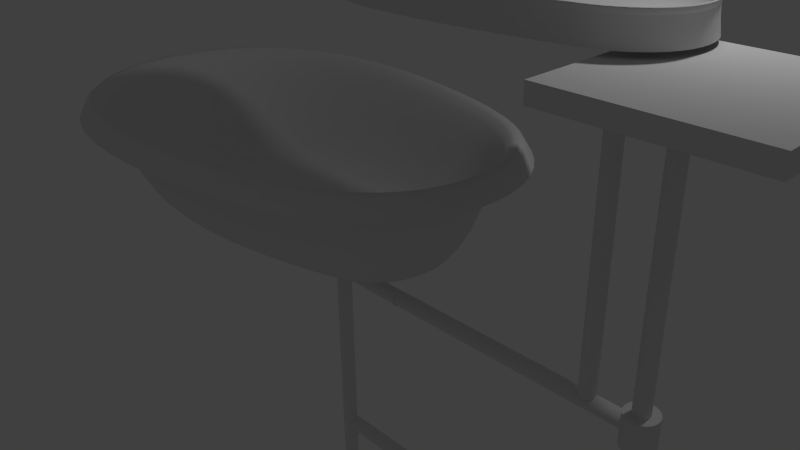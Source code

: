 # Source: flippedNormalsTub.blend  (saved by Blender 2.74.0; exported with 4.5.12 LTS)
import bpy
from mathutils import Matrix  # noqa: F401  (used for matrix-valued properties, if any)

bpy.ops.wm.read_factory_settings(use_empty=True)
scene = bpy.context.scene
scene.name = 'Scene'

# ---- collections
col_collection_1 = bpy.data.collections.new('Collection 1'); scene.collection.children.link(col_collection_1)

# ---- world
world_world = bpy.data.worlds.new('World'); scene.world = world_world
world_world.color = (0.05088, 0.05088, 0.05088)
world_world.use_sun_shadow = False
world_world.sun_shadow_jitter_overblur = 0.0
world_world.cycles.sampling_method = 'MANUAL'
world_world.cycles.sample_map_resolution = 256

# ---- cameras
cam_camera = bpy.data.cameras.new('Camera')
cam_camera.clip_end = 100.0
cam_camera.lens = 35.0
cam_camera.sensor_width = 32.0
cam_camera.sensor_height = 18.0
cam_camera.ortho_scale = 7.314
cam_camera.dof.focus_distance = 0.0
cam_camera.dof.aperture_fstop = 128.0

# ---- lights
light_lamp = bpy.data.lights.new('Lamp', 'POINT')
light_lamp.transmission_factor = 0.0
light_lamp.cutoff_distance = 30.0
light_lamp.energy = 100.0
light_lamp.shadow_buffer_clip_start = 1.001
light_lamp.shadow_soft_size = 0.1
light_lamp.shadow_maximum_resolution = 0.006
light_lamp.use_absolute_resolution = True
light_lamp.cycles.use_multiple_importance_sampling = False

# ---- meshes
me_mesh_001 = bpy.data.meshes.new('Mesh.001')
me_mesh_001.from_pydata([(-0.007964, -0.9565, 8.382e-09), (-0.01295, -0.9292, 0.1959), (-0.0146, -0.9202, 0.3238), (-0.01422, -0.9223, 0.3934), (-0.01309, -0.9285, 0.4144), (-0.01252, -0.9316, 0.3966), (-0.01381, -0.9245, 0.3497), (-0.01827, -0.9002, 0.2833), (-0.02717, -0.8515, 0.2072), (-0.04184, -0.7713, 0.1311), (-0.06356, -0.6526, 0.06475), (-0.09364, -0.4882, 0.01781), (-0.4331, -1.024, 2.794e-09), (-0.4373, -0.9971, 0.1959), (-0.4387, -0.988, 0.3238), (-0.4384, -0.9902, 0.3934), (-0.4374, -0.9963, 0.4144), (-0.4369, -0.9995, 0.3966), (-0.438, -0.9924, 0.3497), (-0.4418, -0.9679, 0.2833), (-0.4493, -0.919, 0.2072), (-0.4618, -0.8385, 0.1311), (-0.4801, -0.7192, 0.06475), (-0.5056, -0.554, 0.01781), (-0.8864, -1.092, 1.863e-09), (-0.8902, -1.064, 0.1959), (-0.8914, -1.055, 0.3238), (-0.8911, -1.057, 0.3934), (-0.8903, -1.063, 0.4144), (-0.8898, -1.067, 0.3966), (-0.8908, -1.059, 0.3497), (-0.8941, -1.035, 0.2833), (-0.9008, -0.9859, 0.2072), (-0.9118, -0.9052, 0.1311), (-0.9281, -0.7856, 0.06475), (-0.9507, -0.62, 0.01781), (-1.355, -1.15, 3.725e-09), (-1.358, -1.122, 0.1959), (-1.359, -1.113, 0.3238), (-1.358, -1.115, 0.3934), (-1.358, -1.122, 0.4144), (-1.357, -1.125, 0.3966), (-1.358, -1.118, 0.3497), (-1.361, -1.093, 0.2833), (-1.366, -1.044, 0.2072), (-1.374, -0.9628, 0.1311), (-1.387, -0.8427, 0.06475), (-1.405, -0.6766, 0.01781), (-1.825, -1.191, 1.863e-09), (-1.827, -1.164, 0.1959), (-1.828, -1.154, 0.3238), (-1.827, -1.157, 0.3934), (-1.827, -1.163, 0.4144), (-1.827, -1.166, 0.3966), (-1.827, -1.159, 0.3497), (-1.829, -1.134, 0.2833), (-1.832, -1.085, 0.2072), (-1.837, -1.003, 0.1311), (-1.844, -0.8829, 0.06475), (-1.855, -0.7161, 0.01781), (-2.286, -1.208, 2.794e-09), (-2.286, -1.18, 0.1959), (-2.286, -1.171, 0.3238), (-2.286, -1.173, 0.3934), (-2.286, -1.179, 0.4144), (-2.286, -1.182, 0.3966), (-2.286, -1.175, 0.3497), (-2.286, -1.151, 0.2833), (-2.286, -1.101, 0.2072), (-2.286, -1.02, 0.1311), (-2.286, -0.8989, 0.06475), (-2.286, -0.7318, 0.01781), (-2.724, -1.192, 2.794e-09), (-2.721, -1.164, 0.1959), (-2.72, -1.155, 0.3238), (-2.721, -1.157, 0.3934), (-2.721, -1.163, 0.4144), (-2.721, -1.166, 0.3966), (-2.721, -1.159, 0.3497), (-2.719, -1.135, 0.2833), (-2.714, -1.085, 0.2072), (-2.707, -1.004, 0.1311), (-2.697, -0.884, 0.06475), (-2.682, -0.7175, 0.01781), (-3.126, -1.135, -1.863e-09), (-3.12, -1.108, 0.1959), (-3.118, -1.099, 0.3238), (-3.119, -1.101, 0.3934), (-3.12, -1.108, 0.4144), (-3.121, -1.111, 0.3966), (-3.119, -1.104, 0.3497), (-3.114, -1.079, 0.2833), (-3.104, -1.031, 0.2072), (-3.086, -0.9514, 0.1311), (-3.061, -0.8334, 0.06475), (-3.026, -0.67, 0.01781), (-3.48, -1.032, -9.313e-10), (-3.469, -1.006, 0.1959), (-3.466, -0.9975, 0.3238), (-3.467, -0.9995, 0.3934), (-3.469, -1.005, 0.4144), (-3.47, -1.008, 0.3966), (-3.468, -1.002, 0.3497), (-3.458, -0.9787, 0.2833), (-3.439, -0.9329, 0.2072), (-3.409, -0.8575, 0.1311), (-3.363, -0.7459, 0.06475), (-3.299, -0.5913, 0.01781), (-3.773, -0.8741, -1.863e-09), (-3.757, -0.8518, 0.1959), (-3.751, -0.8444, 0.3238), (-3.753, -0.8461, 0.3934), (-3.756, -0.8512, 0.4144), (-3.758, -0.8537, 0.3966), (-3.754, -0.8479, 0.3497), (-3.739, -0.828, 0.2833), (-3.71, -0.7882, 0.2072), (-3.662, -0.7226, 0.1311), (-3.59, -0.6254, 0.06475), (-3.491, -0.4909, 0.01781), (-3.996, -0.656, -9.313e-10), (-3.973, -0.6398, 0.1959), (-3.966, -0.6344, 0.3238), (-3.967, -0.6357, 0.3934), (-3.972, -0.6393, 0.4144), (-3.975, -0.6412, 0.3966), (-3.969, -0.637, 0.3497), (-3.949, -0.6225, 0.2833), (-3.909, -0.5935, 0.2072), (-3.843, -0.5457, 0.1311), (-3.745, -0.4749, 0.06475), (-3.61, -0.3769, 0.01781), (-4.138, -0.3684, -4.657e-10), (-4.111, -0.3603, 0.1959), (-4.102, -0.3576, 0.3238), (-4.104, -0.3582, 0.3934), (-4.11, -0.36, 0.4144), (-4.113, -0.361, 0.3966), (-4.107, -0.3589, 0.3497), (-4.083, -0.3516, 0.2833), (-4.036, -0.3371, 0.2072), (-3.958, -0.3131, 0.1311), (-3.842, -0.2776, 0.06475), (-3.683, -0.2285, 0.01781), (-4.188, 9.689e-05, -7.258e-10), (-4.161, 0.0001576, 0.1959), (-4.152, 0.0001777, 0.3238), (-4.154, 0.000173, 0.3934), (-4.16, 0.0001593, 0.4144), (-4.163, 0.0001524, 0.3966), (-4.156, 0.0001681, 0.3497), (-4.131, 0.0002222, 0.2833), (-4.082, 0.0003306, 0.2072), (-4.0, 0.000509, 0.1311), (-3.88, 0.0007733, 0.06475), (-3.712, 0.001139, 0.01781), (-4.139, 0.3705, -2.328e-10), (-4.112, 0.3625, 0.1959), (-4.104, 0.3599, 0.3238), (-4.106, 0.3605, 0.3934), (-4.112, 0.3623, 0.4144), (-4.115, 0.3632, 0.3966), (-4.108, 0.3611, 0.3497), (-4.084, 0.354, 0.2833), (-4.037, 0.3398, 0.2072), (-3.959, 0.3163, 0.1311), (-3.843, 0.2816, 0.06475), (-3.683, 0.2335, 0.01781), (-3.998, 0.6624, 0.0), (-3.975, 0.6464, 0.1959), (-3.968, 0.6411, 0.3238), (-3.969, 0.6424, 0.3934), (-3.974, 0.646, 0.4144), (-3.977, 0.6478, 0.3966), (-3.971, 0.6437, 0.3497), (-3.951, 0.6294, 0.2833), (-3.911, 0.6008, 0.2072), (-3.844, 0.5538, 0.1311), (-3.745, 0.4841, 0.06475), (-3.609, 0.3875, 0.01781), (-3.776, 0.8863, -3.725e-09), (-3.759, 0.8643, 0.1959), (-3.753, 0.857, 0.3238), (-3.755, 0.8587, 0.3934), (-3.758, 0.8637, 0.4144), (-3.76, 0.8662, 0.3966), (-3.756, 0.8605, 0.3497), (-3.741, 0.8408, 0.2833), (-3.711, 0.8014, 0.2072), (-3.662, 0.7366, 0.1311), (-3.589, 0.6405, 0.06475), (-3.487, 0.5075, 0.01781), (-3.482, 1.051, -1.863e-09), (-3.471, 1.025, 0.1959), (-3.468, 1.017, 0.3238), (-3.469, 1.019, 0.3934), (-3.471, 1.024, 0.4144), (-3.472, 1.027, 0.3966), (-3.47, 1.021, 0.3497), (-3.46, 0.9979, 0.2833), (-3.44, 0.9525, 0.2072), (-3.408, 0.8776, 0.1311), (-3.36, 0.7668, 0.06475), (-3.294, 0.6133, 0.01781), (-3.128, 1.161, -3.725e-09), (-3.122, 1.134, 0.1959), (-3.12, 1.125, 0.3238), (-3.12, 1.127, 0.3934), (-3.122, 1.133, 0.4144), (-3.123, 1.136, 0.3966), (-3.121, 1.129, 0.3497), (-3.115, 1.105, 0.2833), (-3.104, 1.057, 0.2072), (-3.086, 0.9776, 0.1311), (-3.058, 0.8601, 0.06475), (-3.021, 0.6973, 0.01781), (-2.726, 1.224, -1.863e-09), (-2.723, 1.196, 0.1959), (-2.722, 1.187, 0.3238), (-2.722, 1.189, 0.3934), (-2.723, 1.195, 0.4144), (-2.723, 1.198, 0.3966), (-2.723, 1.191, 0.3497), (-2.72, 1.167, 0.2833), (-2.715, 1.117, 0.2072), (-2.707, 1.036, 0.1311), (-2.695, 0.9162, 0.06475), (-2.678, 0.75, 0.01781), (-2.288, 1.245, -2.794e-09), (-2.287, 1.217, 0.1959), (-2.287, 1.208, 0.3238), (-2.287, 1.21, 0.3934), (-2.287, 1.216, 0.4144), (-2.287, 1.219, 0.3966), (-2.287, 1.212, 0.3497), (-2.287, 1.187, 0.2833), (-2.287, 1.138, 0.2072), (-2.286, 1.057, 0.1311), (-2.285, 0.9358, 0.06475), (-2.283, 0.7687, 0.01781), (-1.827, 1.231, -1.863e-09), (-1.828, 1.204, 0.1959), (-1.829, 1.194, 0.3238), (-1.829, 1.197, 0.3934), (-1.828, 1.203, 0.4144), (-1.828, 1.206, 0.3966), (-1.829, 1.199, 0.3497), (-1.83, 1.174, 0.2833), (-1.833, 1.125, 0.2072), (-1.838, 1.043, 0.1311), (-1.845, 0.9229, 0.06475), (-1.854, 0.7561, 0.01781), (-1.356, 1.19, -2.794e-09), (-1.359, 1.163, 0.1959), (-1.36, 1.154, 0.3238), (-1.36, 1.156, 0.3934), (-1.359, 1.162, 0.4144), (-1.359, 1.165, 0.3966), (-1.359, 1.158, 0.3497), (-1.362, 1.133, 0.2833), (-1.367, 1.084, 0.2072), (-1.376, 1.003, 0.1311), (-1.389, 0.8833, 0.06475), (-1.407, 0.7171, 0.01781), (-0.8875, 1.129, -1.863e-09), (-0.8916, 1.102, 0.1959), (-0.8929, 1.093, 0.3238), (-0.8926, 1.095, 0.3934), (-0.8917, 1.101, 0.4144), (-0.8912, 1.104, 0.3966), (-0.8923, 1.097, 0.3497), (-0.8959, 1.073, 0.2833), (-0.9031, 1.024, 0.2072), (-0.9149, 0.943, 0.1311), (-0.9325, 0.8235, 0.06475), (-0.9569, 0.6582, 0.01781), (-0.4342, 1.055, -2.794e-09), (-0.439, 1.028, 0.1959), (-0.4406, 1.019, 0.3238), (-0.4403, 1.021, 0.3934), (-0.4392, 1.027, 0.4144), (-0.4386, 1.03, 0.3966), (-0.4399, 1.023, 0.3497), (-0.4442, 0.9985, 0.2833), (-0.4527, 0.9498, 0.2072), (-0.4669, 0.8695, 0.1311), (-0.4878, 0.7506, 0.06475), (-0.5168, 0.586, 0.01781), (-0.009229, 0.9749, -2.794e-09), (-0.01501, 0.9478, 0.1959), (-0.01692, 0.9388, 0.3238), (-0.01648, 0.9409, 0.3934), (-0.01517, 0.947, 0.4144), (-0.01451, 0.9501, 0.3966), (-0.01601, 0.9431, 0.3497), (-0.02117, 0.9189, 0.2833), (-0.03149, 0.8705, 0.2072), (-0.04848, 0.7908, 0.1311), (-0.07366, 0.6728, 0.06475), (-0.1085, 0.5093, 0.01781), (0.1226, 0.9435, -2.794e-09), (0.115, 0.9168, 0.1959), (0.1126, 0.908, 0.3238), (0.1131, 0.91, 0.3934), (0.1148, 0.9161, 0.4144), (0.1157, 0.9191, 0.3966), (0.1137, 0.9122, 0.3497), (0.107, 0.8884, 0.2833), (0.09362, 0.8407, 0.2072), (0.07154, 0.7623, 0.1311), (0.03883, 0.6461, 0.06475), (-0.006467, 0.4853, 0.01781), (0.2486, 0.9025, -3.725e-09), (0.2389, 0.8765, 0.1959), (0.2356, 0.8679, 0.3238), (0.2364, 0.8699, 0.3934), (0.2386, 0.8758, 0.4144), (0.2397, 0.8787, 0.3966), (0.2372, 0.872, 0.3497), (0.2285, 0.8488, 0.2833), (0.2112, 0.8025, 0.2072), (0.1827, 0.7261, 0.1311), (0.1405, 0.6131, 0.06475), (0.08202, 0.4565, 0.01781), (-3.391, 0.5604, 0.01781), (0.3681, 0.8519, -1.863e-09), (0.3562, 0.8269, 0.1959), (0.3522, 0.8186, 0.3238), (0.3531, 0.8206, 0.3934), (0.3558, 0.8262, 0.4144), (0.3572, 0.8291, 0.3966), (0.3541, 0.8226, 0.3497), (0.3434, 0.8003, 0.2833), (0.3221, 0.7556, 0.2072), (0.287, 0.6821, 0.1311), (0.2349, 0.5732, 0.06475), (0.1629, 0.4224, 0.01781), (-3.548, 0.4475, 0.01781), (0.48, 0.792, -1.863e-09), (0.4657, 0.7683, 0.1959), (0.461, 0.7604, 0.3238), (0.4621, 0.7623, 0.3934), (0.4653, 0.7676, 0.4144), (0.4669, 0.7703, 0.3966), (0.4632, 0.7642, 0.3497), (0.4505, 0.743, 0.2833), (0.425, 0.7006, 0.2072), (0.383, 0.6307, 0.1311), (0.3209, 0.5272, 0.06475), (0.2348, 0.384, 0.01781), (-3.55, -0.4339, 0.01781), (0.5828, 0.7231, 1.863e-09), (0.5662, 0.7009, 0.1959), (0.5607, 0.6936, 0.3238), (0.562, 0.6953, 0.3934), (0.5657, 0.7003, 0.4144), (0.5676, 0.7029, 0.3966), (0.5633, 0.6971, 0.3497), (0.5484, 0.6773, 0.2833), (0.5187, 0.6378, 0.2072), (0.4698, 0.5726, 0.1311), (0.3973, 0.4761, 0.06475), (0.2969, 0.3425, 0.01781), (-3.395, -0.5411, 0.01781), (0.6755, 0.6453, 1.863e-09), (0.6565, 0.6252, 0.1959), (0.6502, 0.6185, 0.3238), (0.6517, 0.6201, 0.3934), (0.656, 0.6246, 0.4144), (0.6581, 0.6269, 0.3966), (0.6532, 0.6217, 0.3497), (0.6362, 0.6037, 0.2833), (0.6022, 0.5677, 0.2072), (0.5463, 0.5085, 0.1311), (0.4634, 0.4207, 0.06475), (0.3487, 0.2992, 0.01781), (-3.162, -0.6306, 0.01781), (0.7569, 0.5589, 4.657e-10), (0.7355, 0.5412, 0.1959), (0.7285, 0.5354, 0.3238), (0.7301, 0.5367, 0.3934), (0.735, 0.5407, 0.4144), (0.7374, 0.5428, 0.3966), (0.7319, 0.5382, 0.3497), (0.7128, 0.5224, 0.2833), (0.6747, 0.4908, 0.2072), (0.612, 0.4388, 0.1311), (0.519, 0.3618, 0.06475), (0.3903, 0.2552, 0.01781), (-3.157, 0.6553, 0.01781), (0.8258, 0.464, 2.328e-09), (0.8024, 0.4493, 0.1959), (0.7946, 0.4444, 0.3238), (0.7964, 0.4456, 0.3934), (0.8017, 0.4489, 0.4144), (0.8044, 0.4506, 0.3966), (0.7983, 0.4468, 0.3497), (0.7774, 0.4336, 0.2833), (0.7354, 0.4073, 0.2072), (0.6664, 0.364, 0.1311), (0.5642, 0.2998, 0.06475), (0.4227, 0.2109, 0.01781), (-2.849, 0.7236, 0.01781), (0.8813, 0.3608, 3.26e-09), (0.856, 0.3495, 0.1959), (0.8476, 0.3457, 0.3238), (0.8496, 0.3466, 0.3934), (0.8553, 0.3491, 0.4144), (0.8582, 0.3504, 0.3966), (0.8517, 0.3475, 0.3497), (0.8291, 0.3374, 0.2833), (0.7839, 0.3171, 0.2072), (0.7096, 0.2837, 0.1311), (0.5995, 0.2343, 0.06475), (0.447, 0.1658, 0.01781), (-2.854, -0.6938, 0.01781), (0.9222, 0.2492, 3.027e-09), (0.8956, 0.2415, 0.1959), (0.8867, 0.239, 0.3238), (0.8888, 0.2396, 0.3934), (0.8948, 0.2413, 0.4144), (0.8979, 0.2422, 0.3966), (0.891, 0.2402, 0.3497), (0.8672, 0.2334, 0.2833), (0.8196, 0.2198, 0.2072), (0.7413, 0.1973, 0.1311), (0.6253, 0.1641, 0.06475), (0.4646, 0.118, 0.01781), (0.9474, 0.129, 3.725e-09), (0.92, 0.1253, 0.1959), (0.9109, 0.124, 0.3238), (0.913, 0.1243, 0.3934), (0.9192, 0.1252, 0.4144), (0.9224, 0.1256, 0.3966), (0.9152, 0.1246, 0.3497), (0.8907, 0.1213, 0.2833), (0.8417, 0.1146, 0.2072), (0.761, 0.1036, 0.1311), (0.6414, 0.08723, 0.06475), (0.4758, 0.06462, 0.01781), (0.9558, 0.0001881, 3.914e-09), (0.928, 0.0003059, 0.1959), (0.9189, 0.0003449, 0.3238), (0.921, 0.0003358, 0.3934), (0.9273, 0.0003092, 0.4144), (0.9304, 0.0002958, 0.3966), (0.9232, 0.0003263, 0.3497), (0.8985, 0.0004314, 0.2833), (0.849, 0.0006418, 0.2072), (0.7675, 0.0009882, 0.1311), (0.6468, 0.001501, 0.06475), (0.4797, 0.002212, 0.01781), (0.9464, -0.1277, 3.492e-09), (0.919, -0.1237, 0.1959), (0.9099, -0.1224, 0.3238), (0.912, -0.1227, 0.3934), (0.9182, -0.1236, 0.4144), (0.9213, -0.124, 0.3966), (0.9142, -0.123, 0.3497), (0.8898, -0.1195, 0.2833), (0.8408, -0.1124, 0.2072), (0.7601, -0.1008, 0.1311), (0.6407, -0.08351, 0.06475), (0.4753, -0.05962, 0.01781), (0.9205, -0.2472, 4.191e-09), (0.8938, -0.2394, 0.1959), (0.885, -0.2368, 0.3238), (0.8871, -0.2375, 0.3934), (0.8931, -0.2392, 0.4144), (0.8961, -0.2401, 0.3966), (0.8893, -0.2381, 0.3497), (0.8655, -0.2311, 0.2833), (0.818, -0.2172, 0.2072), (0.7398, -0.1943, 0.1311), (0.624, -0.1604, 0.06475), (0.4636, -0.1134, 0.01781), (0.8791, -0.3585, 2.794e-09), (0.8538, -0.347, 0.1959), (0.8455, -0.3432, 0.3238), (0.8474, -0.3441, 0.3934), (0.8531, -0.3467, 0.4144), (0.856, -0.348, 0.3966), (0.8495, -0.3451, 0.3497), (0.8269, -0.3348, 0.2833), (0.7819, -0.3144, 0.2072), (0.7077, -0.2807, 0.1311), (0.5978, -0.2308, 0.06475), (0.4456, -0.1618, 0.01781), (0.8233, -0.4614, 4.657e-10), (0.7999, -0.4466, 0.1959), (0.7921, -0.4417, 0.3238), (0.794, -0.4429, 0.3934), (0.7993, -0.4462, 0.4144), (0.8019, -0.4479, 0.3966), (0.7959, -0.4441, 0.3497), (0.775, -0.4309, 0.2833), (0.7331, -0.4045, 0.2072), (0.6642, -0.3609, 0.1311), (0.5621, -0.2965, 0.06475), (0.4208, -0.2073, 0.01781), (0.7544, -0.5559, 2.794e-09), (0.7331, -0.5382, 0.1959), (0.726, -0.5323, 0.3238), (0.7277, -0.5337, 0.3934), (0.7325, -0.5377, 0.4144), (0.7349, -0.5397, 0.3966), (0.7294, -0.5351, 0.3497), (0.7104, -0.5193, 0.2833), (0.6723, -0.4877, 0.2072), (0.6097, -0.4355, 0.1311), (0.5169, -0.3583, 0.06475), (0.3885, -0.2514, 0.01781), (0.6732, -0.6417, 0.0), (0.6542, -0.6215, 0.1959), (0.6479, -0.6148, 0.3238), (0.6494, -0.6164, 0.3934), (0.6537, -0.621, 0.4144), (0.6558, -0.6233, 0.3966), (0.6509, -0.618, 0.3497), (0.634, -0.6, 0.2833), (0.6001, -0.5639, 0.2072), (0.5444, -0.5045, 0.1311), (0.4618, -0.4165, 0.06475), (0.3474, -0.2946, 0.01781), (0.5809, -0.7186, 3.725e-09), (0.5643, -0.6963, 0.1959), (0.5589, -0.689, 0.3238), (0.5601, -0.6907, 0.3934), (0.5639, -0.6957, 0.4144), (0.5657, -0.6982, 0.3966), (0.5615, -0.6925, 0.3497), (0.5467, -0.6726, 0.2833), (0.5172, -0.6329, 0.2072), (0.4686, -0.5675, 0.1311), (0.3967, -0.4706, 0.06475), (0.297, -0.3364, 0.01781), (0.4785, -0.7861, 6.519e-09), (0.4645, -0.7622, 0.1959), (0.4598, -0.7543, 0.3238), (0.4609, -0.7562, 0.3934), (0.4641, -0.7616, 0.4144), (0.4657, -0.7643, 0.3966), (0.462, -0.7581, 0.3497), (0.4495, -0.7368, 0.2833), (0.4244, -0.6941, 0.2072), (0.3831, -0.6239, 0.1311), (0.3219, -0.5199, 0.06475), (0.2371, -0.3758, 0.01781), (0.3673, -0.844, 5.588e-09), (0.3557, -0.8188, 0.1959), (0.3519, -0.8105, 0.3238), (0.3528, -0.8125, 0.3934), (0.3554, -0.8182, 0.4144), (0.3567, -0.821, 0.3966), (0.3537, -0.8145, 0.3497), (0.3434, -0.792, 0.2833), (0.3227, -0.7471, 0.2072), (0.2886, -0.6731, 0.1311), (0.2381, -0.5634, 0.06475), (0.1682, -0.4117, 0.01781), (0.2485, -0.8919, 5.588e-09), (0.2393, -0.8658, 0.1959), (0.2363, -0.8571, 0.3238), (0.237, -0.8591, 0.3934), (0.2391, -0.865, 0.4144), (0.2401, -0.868, 0.3966), (0.2378, -0.8612, 0.3497), (0.2296, -0.8379, 0.2833), (0.2132, -0.7912, 0.2072), (0.1862, -0.7143, 0.1311), (0.1463, -0.6004, 0.06475), (0.091, -0.4427, 0.01781), (0.1233, -0.9295, 0.0), (0.1165, -0.9026, 0.1959), (0.1143, -0.8937, 0.3238), (0.1148, -0.8958, 0.3934), (0.1163, -0.9018, 0.4144), (0.1171, -0.9049, 0.3966), (0.1153, -0.8979, 0.3497), (0.1093, -0.874, 0.2833), (0.09717, -0.826, 0.2072), (0.07723, -0.747, 0.1311), (0.04769, -0.6299, 0.06475), (0.00678, -0.4679, 0.01781), (-0.7465, -0.2146, 1.215e-07), (-1.071, -0.2663, 2.633e-08), (-1.423, -0.3185, 3.822e-08), (-1.78, -0.363, 2.633e-08), (-2.132, -0.394, 5.012e-08), (-2.121, 0.4471, -4.505e-08), (-1.783, 0.3991, -4.505e-08), (-1.43, 0.3529, -3.316e-08), (-1.083, 0.2961, -3.316e-08), (-0.7634, 0.236, -2.126e-08), (-0.693, 0.2196, -3.316e-08), (-0.6362, 0.2011, -3.316e-08), (-0.586, 0.18, -3.316e-08), (-0.5434, 0.1573, -2.126e-08), (-0.5089, 0.1344, 2.633e-08), (-0.4827, 0.1126, 2.633e-08), (-0.4642, 0.09313, 1.443e-08), (-0.4519, 0.07648, 3.227e-08), (-0.4439, 0.06197, 3.822e-08), (-0.4386, 0.04748, 4.12e-08), (-0.4348, 0.02955, 5.16e-08), (-0.4333, 0.004325, 5.486e-08), (-0.4351, -0.0206, 5.012e-08), (-0.4391, -0.03916, 5.607e-08), (-0.4448, -0.05449, 4.417e-08), (-0.4531, -0.06956, 2.038e-08), (-0.4654, -0.08617, 3.822e-08), (-0.4833, -0.1049, 2.533e-09), (-0.508, -0.1253, 5.012e-08), (-0.5401, -0.1463, 8.581e-08), (-0.5795, -0.1667, 9.77e-08), (-0.6257, -0.1853, 6.201e-08), (-0.6778, -0.2008, 2.533e-09), (-2.797, 0.6384, -0.06273), (-2.678, 0.6022, -0.06273), (-2.568, 0.5435, -0.06273), (-2.472, 0.4643, -0.06273), (-2.392, 0.3679, -0.06273), (-2.334, 0.258, -0.06273), (-2.297, 0.1386, -0.06273), (-2.285, 0.01453, -0.06273), (-2.297, -0.1096, -0.06273), (-2.334, -0.2289, -0.06273), (-2.392, -0.3389, -0.06273), (-2.472, -0.4353, -0.06273), (-2.568, -0.5144, -0.06273), (-2.678, -0.5732, -0.06273), (-2.797, -0.6094, -0.06273), (-2.921, -0.6216, -0.06273), (-3.045, -0.6094, -0.06273), (-3.165, -0.5732, -0.06273), (-3.275, -0.5144, -0.06273), (-3.371, -0.4353, -0.06273), (-3.45, -0.3389, -0.06273), (-3.509, -0.2289, -0.06273), (-3.545, -0.1096, -0.06273), (-3.557, 0.01453, -0.06273), (-3.545, 0.1386, -0.06273), (-3.509, 0.258, -0.06273), (-3.45, 0.3679, -0.06273), (-3.371, 0.4643, -0.06273), (-3.275, 0.5435, -0.06273), (-3.165, 0.6022, -0.06273), (-3.045, 0.6384, -0.06273), (-2.921, 0.6507, -0.06273)], [], [(1, 13, 12, 0), (2, 14, 13, 1), (3, 15, 14, 2), (4, 16, 15, 3), (5, 17, 16, 4), (6, 18, 17, 5), (7, 19, 18, 6), (8, 20, 19, 7), (9, 21, 20, 8), (10, 22, 21, 9), (11, 23, 22, 10), (13, 25, 24, 12), (14, 26, 25, 13), (15, 27, 26, 14), (16, 28, 27, 15), (17, 29, 28, 16), (18, 30, 29, 17), (19, 31, 30, 18), (20, 32, 31, 19), (21, 33, 32, 20), (22, 34, 33, 21), (23, 35, 34, 22), (25, 37, 36, 24), (26, 38, 37, 25), (27, 39, 38, 26), (28, 40, 39, 27), (29, 41, 40, 28), (30, 42, 41, 29), (31, 43, 42, 30), (32, 44, 43, 31), (33, 45, 44, 32), (34, 46, 45, 33), (35, 47, 46, 34), (37, 49, 48, 36), (38, 50, 49, 37), (39, 51, 50, 38), (40, 52, 51, 39), (41, 53, 52, 40), (42, 54, 53, 41), (43, 55, 54, 42), (44, 56, 55, 43), (45, 57, 56, 44), (46, 58, 57, 45), (47, 59, 58, 46), (49, 61, 60, 48), (50, 62, 61, 49), (51, 63, 62, 50), (52, 64, 63, 51), (53, 65, 64, 52), (54, 66, 65, 53), (55, 67, 66, 54), (56, 68, 67, 55), (57, 69, 68, 56), (58, 70, 69, 57), (59, 71, 70, 58), (61, 73, 72, 60), (62, 74, 73, 61), (63, 75, 74, 62), (64, 76, 75, 63), (65, 77, 76, 64), (66, 78, 77, 65), (67, 79, 78, 66), (68, 80, 79, 67), (69, 81, 80, 68), (70, 82, 81, 69), (71, 83, 82, 70), (73, 85, 84, 72), (74, 86, 85, 73), (75, 87, 86, 74), (76, 88, 87, 75), (77, 89, 88, 76), (78, 90, 89, 77), (79, 91, 90, 78), (80, 92, 91, 79), (81, 93, 92, 80), (82, 94, 93, 81), (83, 415, 95, 94, 82), (415, 83, 630, 631), (85, 97, 96, 84), (86, 98, 97, 85), (87, 99, 98, 86), (88, 100, 99, 87), (89, 101, 100, 88), (90, 102, 101, 89), (91, 103, 102, 90), (92, 104, 103, 91), (93, 105, 104, 92), (94, 106, 105, 93), (95, 376, 107, 106, 94), (603, 427, 414, 602), (97, 109, 108, 96), (98, 110, 109, 97), (99, 111, 110, 98), (100, 112, 111, 99), (101, 113, 112, 100), (102, 114, 113, 101), (103, 115, 114, 102), (104, 116, 115, 103), (105, 117, 116, 104), (106, 118, 117, 105), (107, 363, 119, 118, 106), (375, 599, 600, 388), (109, 121, 120, 108), (110, 122, 121, 109), (111, 123, 122, 110), (112, 124, 123, 111), (113, 125, 124, 112), (114, 126, 125, 113), (115, 127, 126, 114), (116, 128, 127, 115), (117, 129, 128, 116), (118, 130, 129, 117), (119, 350, 131, 130, 118), (362, 349, 597, 598), (121, 133, 132, 120), (122, 134, 133, 121), (123, 135, 134, 122), (124, 136, 135, 123), (125, 137, 136, 124), (126, 138, 137, 125), (127, 139, 138, 126), (128, 140, 139, 127), (129, 141, 140, 128), (130, 142, 141, 129), (131, 143, 142, 130), (336, 323, 595, 596), (133, 145, 144, 132), (134, 146, 145, 133), (135, 147, 146, 134), (136, 148, 147, 135), (137, 149, 148, 136), (138, 150, 149, 137), (139, 151, 150, 138), (140, 152, 151, 139), (141, 153, 152, 140), (142, 154, 153, 141), (143, 155, 154, 142), (311, 299, 593, 594), (145, 157, 156, 144), (146, 158, 157, 145), (147, 159, 158, 146), (148, 160, 159, 147), (149, 161, 160, 148), (150, 162, 161, 149), (151, 163, 162, 150), (152, 164, 163, 151), (153, 165, 164, 152), (154, 166, 165, 153), (155, 167, 166, 154), (275, 263, 590, 591), (157, 169, 168, 156), (158, 170, 169, 157), (159, 171, 170, 158), (160, 172, 171, 159), (161, 173, 172, 160), (162, 174, 173, 161), (163, 175, 174, 162), (164, 176, 175, 163), (165, 177, 176, 164), (166, 178, 177, 165), (167, 179, 178, 166), (628, 71, 59, 588), (169, 181, 180, 168), (170, 182, 181, 169), (171, 183, 182, 170), (172, 184, 183, 171), (173, 185, 184, 172), (174, 186, 185, 173), (175, 187, 186, 174), (176, 188, 187, 175), (177, 189, 188, 176), (178, 190, 189, 177), (179, 337, 191, 190, 178), (263, 251, 589, 590), (181, 193, 192, 180), (182, 194, 193, 181), (183, 195, 194, 182), (184, 196, 195, 183), (185, 197, 196, 184), (186, 198, 197, 185), (187, 199, 198, 186), (188, 200, 199, 187), (189, 201, 200, 188), (190, 202, 201, 189), (191, 324, 203, 202, 190), (439, 604, 605, 451), (193, 205, 204, 192), (194, 206, 205, 193), (195, 207, 206, 194), (196, 208, 207, 195), (197, 209, 208, 196), (198, 210, 209, 197), (199, 211, 210, 198), (200, 212, 211, 199), (201, 213, 212, 200), (202, 214, 213, 201), (203, 389, 215, 214, 202), (463, 606, 607, 475), (205, 217, 216, 204), (206, 218, 217, 205), (207, 219, 218, 206), (208, 220, 219, 207), (209, 221, 220, 208), (210, 222, 221, 209), (211, 223, 222, 210), (212, 224, 223, 211), (213, 225, 224, 212), (214, 226, 225, 213), (215, 402, 227, 226, 214), (83, 71, 629, 630), (217, 229, 228, 216), (218, 230, 229, 217), (219, 231, 230, 218), (220, 232, 231, 219), (221, 233, 232, 220), (222, 234, 233, 221), (223, 235, 234, 222), (224, 236, 235, 223), (225, 237, 236, 224), (226, 238, 237, 225), (227, 239, 238, 226), (535, 612, 613, 547), (229, 241, 240, 228), (230, 242, 241, 229), (231, 243, 242, 230), (232, 244, 243, 231), (233, 245, 244, 232), (234, 246, 245, 233), (235, 247, 246, 234), (236, 248, 247, 235), (237, 249, 248, 236), (238, 250, 249, 237), (239, 251, 250, 238), (241, 253, 252, 240), (242, 254, 253, 241), (243, 255, 254, 242), (244, 256, 255, 243), (245, 257, 256, 244), (246, 258, 257, 245), (247, 259, 258, 246), (248, 260, 259, 247), (249, 261, 260, 248), (250, 262, 261, 249), (251, 263, 262, 250), (253, 265, 264, 252), (254, 266, 265, 253), (255, 267, 266, 254), (256, 268, 267, 255), (257, 269, 268, 256), (258, 270, 269, 257), (259, 271, 270, 258), (260, 272, 271, 259), (261, 273, 272, 260), (262, 274, 273, 261), (263, 275, 274, 262), (265, 277, 276, 264), (266, 278, 277, 265), (267, 279, 278, 266), (268, 280, 279, 267), (269, 281, 280, 268), (270, 282, 281, 269), (271, 283, 282, 270), (272, 284, 283, 271), (273, 285, 284, 272), (274, 286, 285, 273), (275, 287, 286, 274), (277, 289, 288, 276), (278, 290, 289, 277), (279, 291, 290, 278), (280, 292, 291, 279), (281, 293, 292, 280), (282, 294, 293, 281), (283, 295, 294, 282), (284, 296, 295, 283), (285, 297, 296, 284), (286, 298, 297, 285), (287, 299, 298, 286), (289, 301, 300, 288), (290, 302, 301, 289), (291, 303, 302, 290), (292, 304, 303, 291), (293, 305, 304, 292), (294, 306, 305, 293), (295, 307, 306, 294), (296, 308, 307, 295), (297, 309, 308, 296), (298, 310, 309, 297), (299, 311, 310, 298), (301, 313, 312, 300), (302, 314, 313, 301), (303, 315, 314, 302), (304, 316, 315, 303), (305, 317, 316, 304), (306, 318, 317, 305), (307, 319, 318, 306), (308, 320, 319, 307), (309, 321, 320, 308), (310, 322, 321, 309), (311, 323, 322, 310), (313, 326, 325, 312), (314, 327, 326, 313), (315, 328, 327, 314), (316, 329, 328, 315), (317, 330, 329, 316), (318, 331, 330, 317), (319, 332, 331, 318), (320, 333, 332, 319), (321, 334, 333, 320), (322, 335, 334, 321), (323, 336, 335, 322), (326, 339, 338, 325), (327, 340, 339, 326), (328, 341, 340, 327), (329, 342, 341, 328), (330, 343, 342, 329), (331, 344, 343, 330), (332, 345, 344, 331), (333, 346, 345, 332), (334, 347, 346, 333), (335, 348, 347, 334), (336, 349, 348, 335), (339, 352, 351, 338), (340, 353, 352, 339), (341, 354, 353, 340), (342, 355, 354, 341), (343, 356, 355, 342), (344, 357, 356, 343), (345, 358, 357, 344), (346, 359, 358, 345), (347, 360, 359, 346), (348, 361, 360, 347), (349, 362, 361, 348), (352, 365, 364, 351), (353, 366, 365, 352), (354, 367, 366, 353), (355, 368, 367, 354), (356, 369, 368, 355), (357, 370, 369, 356), (358, 371, 370, 357), (359, 372, 371, 358), (360, 373, 372, 359), (361, 374, 373, 360), (362, 375, 374, 361), (365, 378, 377, 364), (366, 379, 378, 365), (367, 380, 379, 366), (368, 381, 380, 367), (369, 382, 381, 368), (370, 383, 382, 369), (371, 384, 383, 370), (372, 385, 384, 371), (373, 386, 385, 372), (374, 387, 386, 373), (375, 388, 387, 374), (378, 391, 390, 377), (379, 392, 391, 378), (380, 393, 392, 379), (381, 394, 393, 380), (382, 395, 394, 381), (383, 396, 395, 382), (384, 397, 396, 383), (385, 398, 397, 384), (386, 399, 398, 385), (387, 400, 399, 386), (388, 401, 400, 387), (391, 404, 403, 390), (392, 405, 404, 391), (393, 406, 405, 392), (394, 407, 406, 393), (395, 408, 407, 394), (396, 409, 408, 395), (397, 410, 409, 396), (398, 411, 410, 397), (399, 412, 411, 398), (400, 413, 412, 399), (401, 414, 413, 400), (404, 417, 416, 403), (405, 418, 417, 404), (406, 419, 418, 405), (407, 420, 419, 406), (408, 421, 420, 407), (409, 422, 421, 408), (410, 423, 422, 409), (411, 424, 423, 410), (412, 425, 424, 411), (413, 426, 425, 412), (414, 427, 426, 413), (417, 429, 428, 416), (418, 430, 429, 417), (419, 431, 430, 418), (420, 432, 431, 419), (421, 433, 432, 420), (422, 434, 433, 421), (423, 435, 434, 422), (424, 436, 435, 423), (425, 437, 436, 424), (426, 438, 437, 425), (427, 439, 438, 426), (429, 441, 440, 428), (430, 442, 441, 429), (431, 443, 442, 430), (432, 444, 443, 431), (433, 445, 444, 432), (434, 446, 445, 433), (435, 447, 446, 434), (436, 448, 447, 435), (437, 449, 448, 436), (438, 450, 449, 437), (439, 451, 450, 438), (441, 453, 452, 440), (442, 454, 453, 441), (443, 455, 454, 442), (444, 456, 455, 443), (445, 457, 456, 444), (446, 458, 457, 445), (447, 459, 458, 446), (448, 460, 459, 447), (449, 461, 460, 448), (450, 462, 461, 449), (451, 463, 462, 450), (453, 465, 464, 452), (454, 466, 465, 453), (455, 467, 466, 454), (456, 468, 467, 455), (457, 469, 468, 456), (458, 470, 469, 457), (459, 471, 470, 458), (460, 472, 471, 459), (461, 473, 472, 460), (462, 474, 473, 461), (463, 475, 474, 462), (465, 477, 476, 464), (466, 478, 477, 465), (467, 479, 478, 466), (468, 480, 479, 467), (469, 481, 480, 468), (470, 482, 481, 469), (471, 483, 482, 470), (472, 484, 483, 471), (473, 485, 484, 472), (474, 486, 485, 473), (475, 487, 486, 474), (477, 489, 488, 476), (478, 490, 489, 477), (479, 491, 490, 478), (480, 492, 491, 479), (481, 493, 492, 480), (482, 494, 493, 481), (483, 495, 494, 482), (484, 496, 495, 483), (485, 497, 496, 484), (486, 498, 497, 485), (487, 499, 498, 486), (489, 501, 500, 488), (490, 502, 501, 489), (491, 503, 502, 490), (492, 504, 503, 491), (493, 505, 504, 492), (494, 506, 505, 493), (495, 507, 506, 494), (496, 508, 507, 495), (497, 509, 508, 496), (498, 510, 509, 497), (499, 511, 510, 498), (501, 513, 512, 500), (502, 514, 513, 501), (503, 515, 514, 502), (504, 516, 515, 503), (505, 517, 516, 504), (506, 518, 517, 505), (507, 519, 518, 506), (508, 520, 519, 507), (509, 521, 520, 508), (510, 522, 521, 509), (511, 523, 522, 510), (513, 525, 524, 512), (514, 526, 525, 513), (515, 527, 526, 514), (516, 528, 527, 515), (517, 529, 528, 516), (518, 530, 529, 517), (519, 531, 530, 518), (520, 532, 531, 519), (521, 533, 532, 520), (522, 534, 533, 521), (523, 535, 534, 522), (525, 537, 536, 524), (526, 538, 537, 525), (527, 539, 538, 526), (528, 540, 539, 527), (529, 541, 540, 528), (530, 542, 541, 529), (531, 543, 542, 530), (532, 544, 543, 531), (533, 545, 544, 532), (534, 546, 545, 533), (535, 547, 546, 534), (537, 549, 548, 536), (538, 550, 549, 537), (539, 551, 550, 538), (540, 552, 551, 539), (541, 553, 552, 540), (542, 554, 553, 541), (543, 555, 554, 542), (544, 556, 555, 543), (545, 557, 556, 544), (546, 558, 557, 545), (547, 559, 558, 546), (549, 561, 560, 548), (550, 562, 561, 549), (551, 563, 562, 550), (552, 564, 563, 551), (553, 565, 564, 552), (554, 566, 565, 553), (555, 567, 566, 554), (556, 568, 567, 555), (557, 569, 568, 556), (558, 570, 569, 557), (559, 571, 570, 558), (561, 573, 572, 560), (562, 574, 573, 561), (563, 575, 574, 562), (564, 576, 575, 563), (565, 577, 576, 564), (566, 578, 577, 565), (567, 579, 578, 566), (568, 580, 579, 567), (569, 581, 580, 568), (570, 582, 581, 569), (571, 583, 582, 570), (573, 1, 0, 572), (574, 2, 1, 573), (575, 3, 2, 574), (576, 4, 3, 575), (577, 5, 4, 576), (578, 6, 5, 577), (579, 7, 6, 578), (580, 8, 7, 579), (581, 9, 8, 580), (582, 10, 9, 581), (583, 11, 10, 582), (511, 610, 611, 523), (619, 620, 251, 239), (487, 608, 609, 499), (523, 611, 612, 535), (547, 613, 614, 559), (628, 629, 71), (239, 227, 618, 619), (475, 607, 608, 487), (451, 605, 606, 463), (499, 609, 610, 511), (628, 588, 627), (589, 251, 620), (621, 590, 589, 620), (622, 591, 590, 621), (623, 592, 591, 622), (624, 593, 592, 623), (594, 593, 624), (595, 594, 624), (596, 595, 624), (597, 596, 624), (598, 597, 624), (599, 598, 624), (624, 600, 599), (624, 601, 600), (624, 602, 601), (624, 603, 602), (624, 604, 603), (624, 605, 604), (624, 606, 605), (624, 607, 606), (624, 608, 607), (624, 609, 608), (624, 610, 609), (624, 611, 610), (624, 612, 611), (624, 613, 612), (624, 614, 613), (624, 615, 614), (624, 616, 615), (624, 584, 616), (624, 585, 584), (624, 625, 586, 585), (625, 626, 587, 586), (626, 627, 588, 587), (47, 587, 588, 59), (639, 640, 155, 143), (640, 641, 167, 155), (559, 614, 615, 571), (427, 603, 604, 439), (401, 601, 602, 414), (375, 362, 598, 599), (388, 600, 601, 401), (349, 336, 596, 597), (323, 311, 594, 595), (593, 299, 287, 592), (287, 275, 591, 592), (35, 586, 587, 47), (23, 585, 586, 35), (11, 584, 585, 23), (583, 616, 584, 11), (571, 615, 616, 583), (95, 415, 631, 632), (376, 95, 632, 633), (633, 634, 107, 376), (363, 107, 634, 635), (119, 363, 635, 636), (119, 636, 637, 350), (131, 350, 637, 638), (639, 143, 131, 638), (642, 179, 167, 641), (642, 643, 337, 179), (644, 191, 337, 643), (645, 324, 191, 644), (617, 618, 227, 402), (648, 617, 402, 215), (648, 215, 389, 647), (389, 203, 646, 647), (645, 646, 203, 324)])
me_mesh_001.polygons.foreach_set('use_smooth', [True] * 619)
me_mesh_001.use_remesh_preserve_volume = False
me_mesh_001.use_remesh_preserve_attributes = False
me_mesh_001.use_mirror_vertex_groups = False
me_mesh_001.update()
me_cylinder_001 = bpy.data.meshes.new('Cylinder.001')
me_cylinder_001.from_pydata([(-7.193, -15.89, 4.22), (-7.193, 4.108, 4.22), (12.81, 4.108, 4.22), (12.81, -15.89, 4.22), (-7.193, -15.89, 4.42), (-7.193, 4.108, 4.42), (12.81, 4.108, 4.42), (12.81, -15.89, 4.42), (-2.738, 1.0, -5.994), (-2.738, 1.0, 4.215), (-2.543, 0.9808, -5.994), (-2.543, 0.9808, 4.215), (-2.355, 0.9239, -5.994), (-2.355, 0.9239, 4.215), (-2.182, 0.8315, -5.994), (-2.182, 0.8315, 4.215), (-2.031, 0.7071, -5.994), (-2.031, 0.7071, 4.215), (-1.906, 0.5556, -5.994), (-1.906, 0.5556, 4.215), (-1.814, 0.3827, -5.994), (-1.814, 0.3827, 4.215), (-1.757, 0.1951, -5.994), (-1.757, 0.1951, 4.215), (-1.738, 7.55e-08, -5.994), (-1.738, 7.55e-08, 4.215), (-1.757, -0.1951, -5.994), (-1.757, -0.1951, 4.215), (-1.814, -0.3827, -5.994), (-1.814, -0.3827, 4.215), (-1.906, -0.5556, -5.994), (-1.906, -0.5556, 4.215), (-2.031, -0.7071, -5.994), (-2.031, -0.7071, 4.215), (-2.182, -0.8315, -5.994), (-2.182, -0.8315, 4.215), (-2.355, -0.9239, -5.994), (-2.355, -0.9239, 4.215), (-2.543, -0.9808, -5.994), (-2.543, -0.9808, 4.215), (-2.738, -1.0, -5.994), (-2.738, -1.0, 4.215), (-2.933, -0.9808, -5.994), (-2.933, -0.9808, 4.215), (-3.12, -0.9239, -5.994), (-3.12, -0.9239, 4.215), (-3.293, -0.8315, -5.994), (-3.293, -0.8315, 4.215), (-3.445, -0.7071, -5.994), (-3.445, -0.7071, 4.215), (-3.569, -0.5556, -5.994), (-3.569, -0.5556, 4.215), (-3.662, -0.3827, -5.994), (-3.662, -0.3827, 4.215), (-3.718, -0.1951, -5.994), (-3.718, -0.1951, 4.215), (-3.738, 9.656e-07, -5.994), (-3.738, 9.656e-07, 4.215), (-3.718, 0.1951, -5.994), (-3.718, 0.1951, 4.215), (-3.662, 0.3827, -5.994), (-3.662, 0.3827, 4.215), (-3.569, 0.5556, -5.994), (-3.569, 0.5556, 4.215), (-3.445, 0.7071, -5.994), (-3.445, 0.7071, 4.215), (-3.293, 0.8315, -5.994), (-3.293, 0.8315, 4.215), (-3.12, 0.9239, -5.994), (-3.12, 0.9239, 4.215), (-2.933, 0.9808, -5.994), (-2.933, 0.9808, 4.215)], [], [(4, 5, 1, 0), (5, 6, 2, 1), (6, 7, 3, 2), (7, 4, 0, 3), (0, 1, 2, 3), (7, 6, 5, 4), (8, 9, 11, 10), (10, 11, 13, 12), (12, 13, 15, 14), (14, 15, 17, 16), (16, 17, 19, 18), (18, 19, 21, 20), (20, 21, 23, 22), (22, 23, 25, 24), (24, 25, 27, 26), (26, 27, 29, 28), (28, 29, 31, 30), (30, 31, 33, 32), (32, 33, 35, 34), (34, 35, 37, 36), (36, 37, 39, 38), (38, 39, 41, 40), (40, 41, 43, 42), (42, 43, 45, 44), (44, 45, 47, 46), (46, 47, 49, 48), (48, 49, 51, 50), (50, 51, 53, 52), (52, 53, 55, 54), (54, 55, 57, 56), (56, 57, 59, 58), (58, 59, 61, 60), (60, 61, 63, 62), (62, 63, 65, 64), (64, 65, 67, 66), (66, 67, 69, 68), (11, 9, 71, 69, 67, 65, 63, 61, 59, 57, 55, 53, 51, 49, 47, 45, 43, 41, 39, 37, 35, 33, 31, 29, 27, 25, 23, 21, 19, 17, 15, 13), (70, 71, 9, 8), (68, 69, 71, 70), (8, 10, 12, 14, 16, 18, 20, 22, 24, 26, 28, 30, 32, 34, 36, 38, 40, 42, 44, 46, 48, 50, 52, 54, 56, 58, 60, 62, 64, 66, 68, 70)])
me_cylinder_001.use_remesh_preserve_volume = False
me_cylinder_001.use_remesh_preserve_attributes = False
me_cylinder_001.use_mirror_vertex_groups = False
me_cylinder_001.update()
me_mesh = bpy.data.meshes.new('Mesh')
me_mesh.from_pydata([(4.028, 0.1995, -5.869), (4.028, 0.1995, -5.469), (4.068, 0.1957, -5.869), (4.068, 0.1957, -5.469), (4.105, 0.1843, -5.869), (4.105, 0.1843, -5.469), (4.14, 0.1658, -5.869), (4.14, 0.1658, -5.469), (4.17, 0.1409, -5.869), (4.17, 0.1409, -5.469), (4.195, 0.1106, -5.869), (4.195, 0.1106, -5.469), (4.213, 0.07603, -5.869), (4.213, 0.07603, -5.469), (4.225, 0.03851, -5.869), (4.225, 0.03851, -5.469), (4.228, -0.0005044, -5.869), (4.228, -0.0005044, -5.469), (4.225, -0.03952, -5.869), (4.225, -0.03952, -5.469), (4.213, -0.07704, -5.869), (4.213, -0.07704, -5.469), (4.195, -0.1116, -5.869), (4.195, -0.1116, -5.469), (4.17, -0.1419, -5.869), (4.17, -0.1419, -5.469), (4.14, -0.1668, -5.869), (4.14, -0.1668, -5.469), (4.105, -0.1853, -5.869), (4.105, -0.1853, -5.469), (4.068, -0.1967, -5.869), (4.068, -0.1967, -5.469), (4.028, -0.2005, -5.869), (4.028, -0.2005, -5.469), (3.989, -0.1967, -5.869), (3.989, -0.1967, -5.469), (3.952, -0.1853, -5.869), (3.952, -0.1853, -5.469), (3.917, -0.1668, -5.869), (3.917, -0.1668, -5.469), (3.887, -0.1419, -5.869), (3.887, -0.1419, -5.469), (3.862, -0.1116, -5.869), (3.862, -0.1116, -5.469), (3.844, -0.07704, -5.869), (3.844, -0.07704, -5.469), (3.832, -0.03952, -5.869), (3.832, -0.03952, -5.469), (3.828, -0.0005042, -5.869), (3.828, -0.0005042, -5.469), (3.832, 0.03851, -5.869), (3.832, 0.03851, -5.469), (3.844, 0.07603, -5.869), (3.844, 0.07603, -5.469), (3.862, 0.1106, -5.869), (3.862, 0.1106, -5.469), (3.887, 0.1409, -5.869), (3.887, 0.1409, -5.469), (3.917, 0.1658, -5.869), (3.917, 0.1658, -5.469), (3.952, 0.1843, -5.869), (3.952, 0.1843, -5.469), (3.989, 0.1957, -5.869), (3.989, 0.1957, -5.469), (4.028, 0.1995, -3.236), (4.028, 0.1995, -2.836), (4.068, 0.1957, -3.236), (4.068, 0.1957, -2.836), (4.105, 0.1843, -3.236), (4.105, 0.1843, -2.836), (4.14, 0.1658, -3.236), (4.14, 0.1658, -2.836), (4.17, 0.1409, -3.236), (4.17, 0.1409, -2.836), (4.195, 0.1106, -3.236), (4.195, 0.1106, -2.836), (4.213, 0.07603, -3.236), (4.213, 0.07603, -2.836), (4.225, 0.03851, -3.236), (4.225, 0.03851, -2.836), (4.228, -0.0005047, -3.236), (4.228, -0.0005047, -2.836), (4.225, -0.03952, -3.236), (4.225, -0.03952, -2.836), (4.213, -0.07704, -3.236), (4.213, -0.07704, -2.836), (4.195, -0.1116, -3.236), (4.195, -0.1116, -2.836), (4.17, -0.1419, -3.236), (4.17, -0.1419, -2.836), (4.14, -0.1668, -3.236), (4.14, -0.1668, -2.836), (4.105, -0.1853, -3.236), (4.105, -0.1853, -2.836), (4.068, -0.1967, -3.236), (4.068, -0.1967, -2.836), (4.028, -0.2005, -3.236), (4.028, -0.2005, -2.836), (3.989, -0.1967, -3.236), (3.989, -0.1967, -2.836), (3.952, -0.1853, -3.236), (3.952, -0.1853, -2.836), (3.917, -0.1668, -3.236), (3.917, -0.1668, -2.836), (3.887, -0.1419, -3.236), (3.887, -0.1419, -2.836), (3.862, -0.1116, -3.236), (3.862, -0.1116, -2.836), (3.844, -0.07704, -3.236), (3.844, -0.07704, -2.836), (3.832, -0.03952, -3.236), (3.832, -0.03952, -2.836), (3.828, -0.0005046, -3.236), (3.828, -0.0005046, -2.836), (3.832, 0.03851, -3.236), (3.832, 0.03851, -2.836), (3.844, 0.07603, -3.236), (3.844, 0.07603, -2.836), (3.862, 0.1106, -3.236), (3.862, 0.1106, -2.836), (3.887, 0.1409, -3.236), (3.887, 0.1409, -2.836), (3.917, 0.1658, -3.236), (3.917, 0.1658, -2.836), (3.952, 0.1843, -3.236), (3.952, 0.1843, -2.836), (3.989, 0.1957, -3.236), (3.989, 0.1957, -2.836), (4.013, 0.1995, -0.6664), (4.013, 0.1995, -0.2664), (4.052, 0.1957, -0.6664), (4.052, 0.1957, -0.2664), (4.089, 0.1843, -0.6664), (4.089, 0.1843, -0.2664), (4.124, 0.1658, -0.6664), (4.124, 0.1658, -0.2664), (4.154, 0.1409, -0.6664), (4.154, 0.1409, -0.2664), (4.179, 0.1106, -0.6664), (4.179, 0.1106, -0.2664), (4.198, 0.07603, -0.6664), (4.198, 0.07603, -0.2664), (4.209, 0.03851, -0.6664), (4.209, 0.03851, -0.2664), (4.213, -0.0005051, -0.6664), (4.213, -0.0005051, -0.2664), (4.209, -0.03952, -0.6664), (4.209, -0.03952, -0.2664), (4.198, -0.07704, -0.6664), (4.198, -0.07704, -0.2664), (4.179, -0.1116, -0.6664), (4.179, -0.1116, -0.2664), (4.154, -0.1419, -0.6664), (4.154, -0.1419, -0.2664), (4.124, -0.1668, -0.6664), (4.124, -0.1668, -0.2664), (4.089, -0.1853, -0.6664), (4.089, -0.1853, -0.2664), (4.052, -0.1967, -0.6664), (4.052, -0.1967, -0.2664), (4.013, -0.2005, -0.6664), (4.013, -0.2005, -0.2664), (3.974, -0.1967, -0.6664), (3.974, -0.1967, -0.2664), (3.936, -0.1853, -0.6664), (3.936, -0.1853, -0.2664), (3.902, -0.1668, -0.6664), (3.902, -0.1668, -0.2664), (3.871, -0.1419, -0.6664), (3.871, -0.1419, -0.2664), (3.847, -0.1116, -0.6664), (3.847, -0.1116, -0.2664), (3.828, -0.07704, -0.6664), (3.828, -0.07704, -0.2664), (3.817, -0.03952, -0.6664), (3.817, -0.03952, -0.2664), (3.813, -0.0005049, -0.6664), (3.813, -0.0005049, -0.2664), (3.817, 0.03851, -0.6664), (3.817, 0.03851, -0.2664), (3.828, 0.07603, -0.6664), (3.828, 0.07603, -0.2664), (3.847, 0.1106, -0.6664), (3.847, 0.1106, -0.2664), (3.871, 0.1409, -0.6664), (3.871, 0.1409, -0.2664), (3.902, 0.1658, -0.6664), (3.902, 0.1658, -0.2664), (3.936, 0.1843, -0.6664), (3.936, 0.1843, -0.2664), (3.974, 0.1957, -0.6664), (3.974, 0.1957, -0.2664), (-0.5187, 0.1061, -5.646), (3.864, 0.1061, -5.646), (-0.5187, 0.1042, -5.665), (3.864, 0.1042, -5.665), (-0.5187, 0.09847, -5.684), (3.864, 0.09847, -5.684), (-0.5187, 0.08923, -5.701), (3.864, 0.08923, -5.701), (-0.5187, 0.07679, -5.716), (3.864, 0.07679, -5.716), (-0.5187, 0.06164, -5.729), (3.864, 0.06164, -5.729), (-0.5187, 0.04435, -5.738), (3.864, 0.04435, -5.738), (-0.5187, 0.02559, -5.744), (3.864, 0.02559, -5.744), (-0.5187, 0.006081, -5.746), (3.864, 0.006081, -5.746), (-0.5187, -0.01343, -5.744), (3.864, -0.01343, -5.744), (-0.5187, -0.03219, -5.738), (3.864, -0.03219, -5.738), (-0.5187, -0.04948, -5.729), (3.864, -0.04948, -5.729), (-0.5187, -0.06463, -5.716), (3.864, -0.06463, -5.716), (-0.5187, -0.07707, -5.701), (3.864, -0.07707, -5.701), (-0.5187, -0.08631, -5.684), (3.864, -0.08631, -5.684), (-0.5187, -0.092, -5.665), (3.864, -0.092, -5.665), (-0.5187, -0.09392, -5.646), (3.864, -0.09392, -5.646), (-0.5187, -0.092, -5.626), (3.864, -0.092, -5.626), (-0.5187, -0.08631, -5.607), (3.864, -0.08631, -5.607), (-0.5187, -0.07707, -5.59), (3.864, -0.07707, -5.59), (-0.5187, -0.06463, -5.575), (3.864, -0.06463, -5.575), (-0.5187, -0.04948, -5.562), (3.864, -0.04948, -5.562), (-0.5187, -0.03219, -5.553), (3.864, -0.03219, -5.553), (-0.5187, -0.01343, -5.548), (3.864, -0.01343, -5.548), (-0.5187, 0.006081, -5.546), (3.864, 0.006081, -5.546), (-0.5187, 0.02559, -5.548), (3.864, 0.02559, -5.548), (-0.5187, 0.04435, -5.553), (3.864, 0.04435, -5.553), (-0.5187, 0.06164, -5.562), (3.864, 0.06164, -5.562), (-0.5187, 0.07679, -5.575), (3.864, 0.07679, -5.575), (-0.5187, 0.08923, -5.59), (3.864, 0.08923, -5.59), (-0.5187, 0.09847, -5.607), (3.864, 0.09847, -5.607), (-0.5187, 0.1042, -5.626), (3.864, 0.1042, -5.626), (-0.5187, 0.1217, -3.044), (3.864, 0.1217, -3.044), (-0.5187, 0.1197, -3.064), (3.864, 0.1197, -3.064), (-0.5187, 0.114, -3.083), (3.864, 0.114, -3.083), (-0.5187, 0.1048, -3.1), (3.864, 0.1048, -3.1), (-0.5187, 0.09237, -3.115), (3.864, 0.09237, -3.115), (-0.5187, 0.07721, -3.128), (3.864, 0.07721, -3.128), (-0.5187, 0.05993, -3.137), (3.864, 0.05993, -3.137), (-0.5187, 0.04117, -3.142), (3.864, 0.04117, -3.142), (-0.5187, 0.02166, -3.144), (3.864, 0.02166, -3.144), (-0.5187, 0.002148, -3.142), (3.864, 0.002148, -3.142), (-0.5187, -0.01661, -3.137), (3.864, -0.01661, -3.137), (-0.5187, -0.0339, -3.128), (3.864, -0.0339, -3.128), (-0.5187, -0.04905, -3.115), (3.864, -0.04905, -3.115), (-0.5187, -0.06149, -3.1), (3.864, -0.06149, -3.1), (-0.5187, -0.07073, -3.083), (3.864, -0.07073, -3.083), (-0.5187, -0.07642, -3.064), (3.864, -0.07642, -3.064), (-0.5187, -0.07834, -3.044), (3.864, -0.07834, -3.044), (-0.5187, -0.07642, -3.025), (3.864, -0.07642, -3.025), (-0.5187, -0.07073, -3.006), (3.864, -0.07073, -3.006), (-0.5187, -0.06149, -2.989), (3.864, -0.06149, -2.989), (-0.5187, -0.04905, -2.974), (3.864, -0.04905, -2.974), (-0.5187, -0.0339, -2.961), (3.864, -0.0339, -2.961), (-0.5187, -0.01661, -2.952), (3.864, -0.01661, -2.952), (-0.5187, 0.002148, -2.946), (3.864, 0.002148, -2.946), (-0.5187, 0.02166, -2.944), (3.864, 0.02166, -2.944), (-0.5187, 0.04117, -2.946), (3.864, 0.04117, -2.946), (-0.5187, 0.05993, -2.952), (3.864, 0.05993, -2.952), (-0.5187, 0.07721, -2.961), (3.864, 0.07721, -2.961), (-0.5187, 0.09237, -2.974), (3.864, 0.09237, -2.974), (-0.5187, 0.1048, -2.989), (3.864, 0.1048, -2.989), (-0.5187, 0.114, -3.006), (3.864, 0.114, -3.006), (-0.5187, 0.1197, -3.025), (3.864, 0.1197, -3.025), (-0.5031, 0.1217, -0.4743), (3.88, 0.1217, -0.4743), (-0.5031, 0.1197, -0.4938), (3.88, 0.1197, -0.4938), (-0.5031, 0.114, -0.5126), (3.88, 0.114, -0.5126), (-0.5031, 0.1048, -0.5299), (3.88, 0.1048, -0.5299), (-0.5031, 0.09237, -0.545), (3.88, 0.09237, -0.545), (-0.5031, 0.07721, -0.5575), (3.88, 0.07721, -0.5575), (-0.5031, 0.05992, -0.5667), (3.88, 0.05992, -0.5667), (-0.5031, 0.04117, -0.5724), (3.88, 0.04117, -0.5724), (-0.5031, 0.02166, -0.5743), (3.88, 0.02166, -0.5743), (-0.5031, 0.002148, -0.5724), (3.88, 0.002148, -0.5724), (-0.5031, -0.01661, -0.5667), (3.88, -0.01661, -0.5667), (-0.5031, -0.0339, -0.5575), (3.88, -0.0339, -0.5575), (-0.5031, -0.04905, -0.545), (3.88, -0.04905, -0.545), (-0.5031, -0.06149, -0.5299), (3.88, -0.06149, -0.5299), (-0.5031, -0.07073, -0.5126), (3.88, -0.07073, -0.5126), (-0.5031, -0.07642, -0.4938), (3.88, -0.07642, -0.4938), (-0.5031, -0.07834, -0.4743), (3.88, -0.07834, -0.4743), (-0.5031, -0.07642, -0.4548), (3.88, -0.07642, -0.4548), (-0.5031, -0.07073, -0.4361), (3.88, -0.07073, -0.4361), (-0.5031, -0.06149, -0.4188), (3.88, -0.06149, -0.4188), (-0.5031, -0.04905, -0.4036), (3.88, -0.04905, -0.4036), (-0.5031, -0.0339, -0.3912), (3.88, -0.0339, -0.3912), (-0.5031, -0.01661, -0.3819), (3.88, -0.01661, -0.3819), (-0.5031, 0.002148, -0.3763), (3.88, 0.002148, -0.3763), (-0.5031, 0.02166, -0.3743), (3.88, 0.02166, -0.3743), (-0.5031, 0.04117, -0.3763), (3.88, 0.04117, -0.3763), (-0.5031, 0.05993, -0.3819), (3.88, 0.05993, -0.3819), (-0.5031, 0.07721, -0.3912), (3.88, 0.07721, -0.3912), (-0.5031, 0.09237, -0.4036), (3.88, 0.09237, -0.4036), (-0.5031, 0.1048, -0.4188), (3.88, 0.1048, -0.4188), (-0.5031, 0.114, -0.4361), (3.88, 0.114, -0.4361), (-0.5031, 0.1197, -0.4548), (3.88, 0.1197, -0.4548), (-0.609, 0.0905, -7.004), (-0.609, 0.0905, -0.06623), (-0.5895, 0.08858, -7.004), (-0.5895, 0.08858, -0.06623), (-0.5707, 0.08289, -7.004), (-0.5707, 0.08289, -0.06623), (-0.5534, 0.07365, -7.004), (-0.5534, 0.07365, -0.06623), (-0.5383, 0.06122, -7.004), (-0.5383, 0.06122, -0.06623), (-0.5258, 0.04606, -7.004), (-0.5258, 0.04606, -0.06623), (-0.5166, 0.02877, -7.004), (-0.5166, 0.02877, -0.06623), (-0.5109, 0.01001, -7.004), (-0.5109, 0.01001, -0.06623), (-0.509, -0.009495, -7.004), (-0.509, -0.009495, -0.06623), (-0.5109, -0.029, -7.004), (-0.5109, -0.029, -0.06623), (-0.5166, -0.04776, -7.004), (-0.5166, -0.04776, -0.06623), (-0.5258, -0.06505, -7.004), (-0.5258, -0.06505, -0.06623), (-0.5383, -0.08021, -7.004), (-0.5383, -0.08021, -0.06623), (-0.5534, -0.09264, -7.004), (-0.5534, -0.09264, -0.06623), (-0.5707, -0.1019, -7.004), (-0.5707, -0.1019, -0.06623), (-0.5895, -0.1076, -7.004), (-0.5895, -0.1076, -0.06623), (-0.609, -0.1095, -7.004), (-0.609, -0.1095, -0.06623), (-0.6285, -0.1076, -7.004), (-0.6285, -0.1076, -0.06623), (-0.6472, -0.1019, -7.004), (-0.6472, -0.1019, -0.06623), (-0.6645, -0.09264, -7.004), (-0.6645, -0.09264, -0.06623), (-0.6797, -0.08021, -7.004), (-0.6797, -0.08021, -0.06623), (-0.6921, -0.06505, -7.004), (-0.6921, -0.06505, -0.06623), (-0.7014, -0.04776, -7.004), (-0.7014, -0.04776, -0.06623), (-0.7071, -0.029, -7.004), (-0.7071, -0.029, -0.06623), (-0.709, -0.009495, -7.004), (-0.709, -0.009495, -0.06623), (-0.7071, 0.01001, -7.004), (-0.7071, 0.01001, -0.06623), (-0.7014, 0.02877, -7.004), (-0.7014, 0.02877, -0.06623), (-0.6921, 0.04606, -7.004), (-0.6921, 0.04606, -0.06623), (-0.6797, 0.06122, -7.004), (-0.6797, 0.06122, -0.06623), (-0.6645, 0.07365, -7.004), (-0.6645, 0.07365, -0.06623), (-0.6472, 0.08289, -7.004), (-0.6472, 0.08289, -0.06623), (-0.6285, 0.08858, -7.004), (-0.6285, 0.08858, -0.06623), (3.359, 0.1, -0.3882), (3.359, 0.1, 3.476), (3.378, 0.09808, -0.3882), (3.378, 0.09808, 3.476), (3.397, 0.09239, -0.3882), (3.397, 0.09239, 3.476), (3.415, 0.08315, -0.3882), (3.415, 0.08315, 3.476), (3.43, 0.07071, -0.3882), (3.43, 0.07071, 3.476), (3.442, 0.05556, -0.3882), (3.442, 0.05556, 3.476), (3.451, 0.03827, -0.3882), (3.451, 0.03827, 3.476), (3.457, 0.01951, -0.3882), (3.457, 0.01951, 3.476), (3.459, -1.524e-07, -0.3882), (3.459, -1.524e-07, 3.476), (3.457, -0.01951, -0.3882), (3.457, -0.01951, 3.476), (3.451, -0.03827, -0.3882), (3.451, -0.03827, 3.476), (3.442, -0.05556, -0.3882), (3.442, -0.05556, 3.476), (3.43, -0.07071, -0.3882), (3.43, -0.07071, 3.476), (3.415, -0.08315, -0.3882), (3.415, -0.08315, 3.476), (3.397, -0.09239, -0.3882), (3.397, -0.09239, 3.476), (3.378, -0.09808, -0.3882), (3.378, -0.09808, 3.476), (3.359, -0.1, -0.3882), (3.359, -0.1, 3.476), (3.339, -0.09808, -0.3882), (3.339, -0.09808, 3.476), (3.321, -0.09239, -0.3882), (3.321, -0.09239, 3.476), (3.303, -0.08315, -0.3882), (3.303, -0.08315, 3.476), (3.288, -0.07071, -0.3882), (3.288, -0.07071, 3.476), (3.276, -0.05556, -0.3882), (3.276, -0.05556, 3.476), (3.267, -0.03827, -0.3882), (3.267, -0.03827, 3.476), (3.261, -0.01951, -0.3882), (3.261, -0.01951, 3.476), (3.259, -6.342e-08, -0.3882), (3.259, -6.342e-08, 3.476), (3.261, 0.01951, -0.3882), (3.261, 0.01951, 3.476), (3.267, 0.03827, -0.3882), (3.267, 0.03827, 3.476), (3.276, 0.05556, -0.3882), (3.276, 0.05556, 3.476), (3.288, 0.07071, -0.3882), (3.288, 0.07071, 3.476), (3.303, 0.08315, -0.3882), (3.303, 0.08315, 3.476), (3.321, 0.09239, -0.3882), (3.321, 0.09239, 3.476), (3.339, 0.09808, -0.3882), (3.339, 0.09808, 3.476), (0.4539, 0.1, -0.4751), (0.4539, 0.09808, -0.4946), (0.4539, 0.09239, -0.5134), (0.4539, 0.08315, -0.5307), (0.4539, 0.07071, -0.5459), (0.4539, 0.05556, -0.5583), (0.4539, 0.03827, -0.5675), (0.4539, 0.01951, -0.5732), (0.4539, -2.295e-08, -0.5751), (0.4539, -0.01951, -0.5732), (0.4539, -0.03827, -0.5675), (0.4539, -0.05556, -0.5583), (0.4539, -0.07071, -0.5459), (0.4539, -0.08315, -0.5307), (0.4539, -0.09239, -0.5134), (0.4539, -0.09808, -0.4946), (0.4539, -0.1, -0.4751), (0.4539, -0.09808, -0.4556), (0.4539, -0.09239, -0.4369), (0.4539, -0.08315, -0.4196), (0.4539, -0.07071, -0.4044), (0.4539, -0.05556, -0.392), (0.4539, -0.03827, -0.3828), (0.4539, -0.01951, -0.3771), (0.4539, 6.606e-08, -0.3751), (0.4539, 0.01951, -0.3771), (0.4539, 0.03827, -0.3828), (0.4539, 0.05556, -0.392), (0.4539, 0.07071, -0.4044), (0.4539, 0.08315, -0.4196), (0.4539, 0.09239, -0.4369), (0.4539, 0.09808, -0.4556), (0.3473, 0.1, -0.006325), (0.3668, 0.09808, -0.006325), (0.3855, 0.09239, -0.006325), (0.4028, 0.08315, -0.006325), (0.418, 0.07071, -0.006325), (0.4304, 0.05556, -0.006325), (0.4397, 0.03827, -0.006325), (0.4454, 0.01951, -0.006325), (0.4473, 7.55e-09, -0.006325), (0.4454, -0.01951, -0.006325), (0.4397, -0.03827, -0.006325), (0.4304, -0.05556, -0.006325), (0.418, -0.07071, -0.006325), (0.4028, -0.08315, -0.006325), (0.3855, -0.09239, -0.006325), (0.3668, -0.09808, -0.006325), (0.3473, -0.1, -0.006325), (0.3278, -0.09808, -0.006325), (0.309, -0.09239, -0.006325), (0.2917, -0.08315, -0.006325), (0.2766, -0.07071, -0.006325), (0.2641, -0.05556, -0.006325), (0.2549, -0.03827, -0.006325), (0.2492, -0.01951, -0.006325), (0.2473, 9.656e-08, -0.006325), (0.2492, 0.01951, -0.006325), (0.2549, 0.03827, -0.006325), (0.2641, 0.05556, -0.006325), (0.2766, 0.07071, -0.006325), (0.2917, 0.08315, -0.006325), (0.309, 0.09239, -0.006325), (0.3278, 0.09808, -0.006325), (0.2673, -1.964, 1.403), (0.2371, -1.855, 1.593), (0.2122, -1.765, 1.658), (0.1911, -1.689, 1.62), (0.172, -1.62, 1.499), (0.1534, -1.553, 1.315), (0.1336, -1.482, 1.09), (0.1111, -1.4, 0.8422), (0.08412, -1.303, 0.5938), (0.05112, -1.184, 0.3648), (0.01047, -1.038, 0.1758), (-0.03947, -0.8577, 0.04737), (-0.1003, -0.6384, 4.47e-08), (-0.1853, -2.077, 1.403), (-0.2101, -1.967, 1.593), (-0.2304, -1.876, 1.658), (-0.2478, -1.799, 1.62), (-0.2634, -1.729, 1.499), (-0.2786, -1.661, 1.315), (-0.2948, -1.589, 1.09), (-0.3133, -1.507, 0.8422), (-0.3354, -1.408, 0.5938), (-0.3624, -1.288, 0.3648), (-0.3957, -1.139, 0.1758), (-0.4366, -0.9571, 0.04737), (-0.4864, -0.7351, -1.49e-08), (-0.665, -2.172, 1.403), (-0.6842, -2.061, 1.593), (-0.6999, -1.969, 1.658), (-0.7133, -1.891, 1.62), (-0.7254, -1.821, 1.499), (-0.7371, -1.752, 1.315), (-0.7497, -1.679, 1.09), (-0.7639, -1.596, 0.8422), (-0.781, -1.497, 0.5938), (-0.8019, -1.375, 0.3648), (-0.8276, -1.225, 0.1758), (-0.8592, -1.041, 0.04737), (-0.8977, -0.8168, -1.49e-08), (-1.164, -2.244, 1.403), (-1.177, -2.132, 1.593), (-1.188, -2.04, 1.658), (-1.197, -1.961, 1.62), (-1.205, -1.89, 1.499), (-1.213, -1.821, 1.315), (-1.221, -1.748, 1.09), (-1.231, -1.664, 0.8422), (-1.242, -1.564, 0.5938), (-1.257, -1.441, 0.3648), (-1.274, -1.29, 0.1758), (-1.295, -1.104, 0.04737), (-1.321, -0.8782, -7.451e-09), (-1.676, -2.288, 1.403), (-1.681, -2.175, 1.593), (-1.686, -2.082, 1.658), (-1.69, -2.003, 1.62), (-1.693, -1.932, 1.499), (-1.697, -1.862, 1.315), (-1.7, -1.788, 1.09), (-1.705, -1.704, 0.8422), (-1.709, -1.603, 0.5938), (-1.716, -1.48, 0.3648), (-1.723, -1.328, 0.1758), (-1.732, -1.141, 0.04737), (-1.744, -0.9141, 0.0), (-2.193, -2.295, 1.403), (-2.189, -2.182, 1.593), (-2.186, -2.089, 1.658), (-2.184, -2.01, 1.62), (-2.182, -1.938, 1.499), (-2.18, -1.869, 1.315), (-2.178, -1.795, 1.09), (-2.175, -1.71, 0.8422), (-2.172, -1.61, 0.5938), (-2.168, -1.486, 0.3648), (-2.164, -1.334, 0.1758), (-2.158, -1.147, 0.04737), (-2.151, -0.92, 0.0), (-2.71, -2.255, 1.403), (-2.696, -2.143, 1.593), (-2.683, -2.051, 1.658), (-2.673, -1.973, 1.62), (-2.664, -1.902, 1.499), (-2.655, -1.833, 1.315), (-2.645, -1.76, 1.09), (-2.634, -1.676, 0.8422), (-2.621, -1.576, 0.5938), (-2.605, -1.454, 0.3648), (-2.585, -1.303, 0.1758), (-2.56, -1.118, 0.04737), (-2.53, -0.8921, 0.0), (-3.226, -2.156, 1.403), (-3.197, -2.047, 1.593), (-3.172, -1.957, 1.658), (-3.151, -1.88, 1.62), (-3.133, -1.812, 1.499), (-3.114, -1.744, 1.315), (-3.095, -1.673, 1.09), (-3.073, -1.592, 0.8422), (-3.047, -1.494, 0.5938), (-3.014, -1.375, 0.3648), (-2.974, -1.228, 0.1758), (-2.925, -1.048, 0.04737), (-2.866, -0.8286, -7.451e-09), (-3.735, -1.972, 1.403), (-3.687, -1.87, 1.593), (-3.647, -1.786, 1.658), (-3.613, -1.715, 1.62), (-3.582, -1.65, 1.499), (-3.552, -1.587, 1.315), (-3.52, -1.521, 1.09), (-3.484, -1.444, 0.8422), (-3.44, -1.353, 0.5938), (-3.387, -1.242, 0.3648), (-3.322, -1.105, 0.1758), (-3.241, -0.9362, 0.04737), (-3.143, -0.7308, -7.451e-09), (-4.221, -1.671, 1.403), (-4.15, -1.583, 1.593), (-4.091, -1.511, 1.658), (-4.041, -1.449, 1.62), (-3.996, -1.394, 1.499), (-3.952, -1.34, 1.315), (-3.906, -1.283, 1.09), (-3.852, -1.217, 0.8422), (-3.789, -1.139, 0.5938), (-3.711, -1.043, 0.3648), (-3.615, -0.9255, 0.1758), (-3.497, -0.7806, 0.04737), (-3.353, -0.6042, -7.451e-09), (-4.636, -1.224, 1.403), (-4.542, -1.16, 1.593), (-4.465, -1.108, 1.658), (-4.4, -1.064, 1.62), (-4.341, -1.024, 1.499), (-4.283, -0.9845, 1.315), (-4.222, -0.9429, 1.09), (-4.152, -0.8956, 0.8422), (-4.068, -0.839, 0.5938), (-3.966, -0.7697, 0.3648), (-3.84, -0.6843, 0.1758), (-3.686, -0.5795, 0.04737), (-3.498, -0.4517, 2.235e-08), (-4.907, -0.6481, 1.403), (-4.798, -0.6162, 1.593), (-4.709, -0.5899, 1.658), (-4.633, -0.5676, 1.62), (-4.565, -0.5474, 1.499), (-4.498, -0.5278, 1.315), (-4.427, -0.5069, 1.09), (-4.346, -0.4831, 0.8422), (-4.249, -0.4546, 0.5938), (-4.131, -0.4197, 0.3648), (-3.985, -0.3768, 0.1758), (-3.806, -0.3241, 0.04737), (-3.587, -0.2598, 2.049e-08), (-4.996, -1.788e-07, 1.403), (-4.883, -2.98e-07, 1.593), (-4.79, -1.192e-07, 1.658), (-4.711, -1.788e-07, 1.62), (-4.64, -1.192e-07, 1.499), (-4.57, -1.788e-07, 1.315), (-4.496, -1.192e-07, 1.09), (-4.412, -5.96e-08, 0.8422), (-4.311, -8.941e-08, 0.5938), (-4.188, -4.47e-08, 0.3648), (-4.036, -7.451e-09, 0.1758), (-3.849, 1.863e-08, 0.04737), (-3.621, 5.14e-08, 2.23e-08), (-4.907, 0.6481, 1.403), (-4.798, 0.6162, 1.593), (-4.709, 0.5899, 1.658), (-4.633, 0.5676, 1.62), (-4.565, 0.5474, 1.499), (-4.498, 0.5278, 1.315), (-4.427, 0.5069, 1.09), (-4.346, 0.4831, 0.8422), (-4.249, 0.4546, 0.5938), (-4.131, 0.4197, 0.3648), (-3.985, 0.3768, 0.1758), (-3.806, 0.3241, 0.04737), (-3.587, 0.2598, 2.049e-08), (-4.636, 1.224, 1.403), (-4.542, 1.16, 1.593), (-4.465, 1.108, 1.658), (-4.4, 1.064, 1.62), (-4.341, 1.024, 1.499), (-4.283, 0.9845, 1.315), (-4.222, 0.9429, 1.09), (-4.152, 0.8956, 0.8422), (-4.068, 0.839, 0.5938), (-3.966, 0.7697, 0.3648), (-3.84, 0.6843, 0.1758), (-3.686, 0.5795, 0.04737), (-3.498, 0.4517, 2.608e-08), (-4.221, 1.671, 1.403), (-4.15, 1.583, 1.593), (-4.091, 1.511, 1.658), (-4.041, 1.449, 1.62), (-3.996, 1.394, 1.499), (-3.952, 1.34, 1.315), (-3.906, 1.283, 1.09), (-3.852, 1.217, 0.8422), (-3.789, 1.139, 0.5938), (-3.711, 1.043, 0.3648), (-3.615, 0.9255, 0.1758), (-3.497, 0.7806, 0.04737), (-3.353, 0.6042, -7.451e-09), (-3.735, 1.972, 1.403), (-3.687, 1.87, 1.593), (-3.647, 1.786, 1.658), (-3.613, 1.715, 1.62), (-3.582, 1.65, 1.499), (-3.552, 1.587, 1.315), (-3.52, 1.521, 1.09), (-3.484, 1.444, 0.8422), (-3.44, 1.353, 0.5938), (-3.387, 1.242, 0.3648), (-3.322, 1.105, 0.1758), (-3.241, 0.9362, 0.04737), (-3.143, 0.7308, 0.0), (-3.226, 2.156, 1.403), (-3.197, 2.047, 1.593), (-3.172, 1.957, 1.658), (-3.151, 1.88, 1.62), (-3.133, 1.812, 1.499), (-3.114, 1.744, 1.315), (-3.095, 1.673, 1.09), (-3.073, 1.592, 0.8422), (-3.047, 1.494, 0.5938), (-3.014, 1.375, 0.3648), (-2.974, 1.228, 0.1758), (-2.925, 1.048, 0.04737), (-2.866, 0.8286, -7.451e-09), (-2.71, 2.255, 1.403), (-2.696, 2.143, 1.593), (-2.683, 2.051, 1.658), (-2.673, 1.973, 1.62), (-2.664, 1.902, 1.499), (-2.655, 1.833, 1.315), (-2.645, 1.76, 1.09), (-2.634, 1.676, 0.8422), (-2.621, 1.576, 0.5938), (-2.605, 1.454, 0.3648), (-2.585, 1.303, 0.1758), (-2.56, 1.118, 0.04737), (-2.53, 0.8921, 1.49e-08), (-2.193, 2.295, 1.403), (-2.189, 2.182, 1.593), (-2.186, 2.089, 1.658), (-2.184, 2.01, 1.62), (-2.182, 1.938, 1.499), (-2.18, 1.869, 1.315), (-2.178, 1.795, 1.09), (-2.175, 1.71, 0.8422), (-2.172, 1.61, 0.5938), (-2.168, 1.486, 0.3648), (-2.164, 1.334, 0.1758), (-2.158, 1.147, 0.04737), (-2.151, 0.92, 1.49e-08), (-1.676, 2.288, 1.403), (-1.681, 2.175, 1.593), (-1.686, 2.082, 1.658), (-1.69, 2.003, 1.62), (-1.693, 1.932, 1.499), (-1.697, 1.862, 1.315), (-1.7, 1.788, 1.09), (-1.705, 1.704, 0.8422), (-1.709, 1.603, 0.5938), (-1.716, 1.48, 0.3648), (-1.723, 1.328, 0.1758), (-1.732, 1.141, 0.04737), (-1.744, 0.9141, 0.0), (-1.164, 2.244, 1.403), (-1.177, 2.132, 1.593), (-1.188, 2.04, 1.658), (-1.197, 1.961, 1.62), (-1.205, 1.89, 1.499), (-1.213, 1.821, 1.315), (-1.221, 1.748, 1.09), (-1.231, 1.664, 0.8422), (-1.242, 1.564, 0.5938), (-1.257, 1.441, 0.3648), (-1.274, 1.29, 0.1758), (-1.295, 1.104, 0.04737), (-1.321, 0.8782, 0.0), (-0.665, 2.172, 1.403), (-0.6842, 2.061, 1.593), (-0.6999, 1.969, 1.658), (-0.7133, 1.891, 1.62), (-0.7254, 1.821, 1.499), (-0.7372, 1.752, 1.315), (-0.7497, 1.679, 1.09), (-0.7639, 1.596, 0.8422), (-0.781, 1.497, 0.5938), (-0.8019, 1.375, 0.3648), (-0.8276, 1.225, 0.1758), (-0.8592, 1.041, 0.04737), (-0.8977, 0.8168, 0.0), (-0.1853, 2.077, 1.403), (-0.2101, 1.967, 1.593), (-0.2304, 1.876, 1.658), (-0.2478, 1.799, 1.62), (-0.2634, 1.729, 1.499), (-0.2786, 1.661, 1.315), (-0.2948, 1.589, 1.09), (-0.3133, 1.507, 0.8422), (-0.3354, 1.408, 0.5938), (-0.3624, 1.288, 0.3648), (-0.3957, 1.139, 0.1758), (-0.4366, 0.9571, 0.04737), (-0.4864, 0.7351, 0.0), (0.2673, 1.964, 1.403), (0.2371, 1.855, 1.593), (0.2122, 1.765, 1.658), (0.1911, 1.689, 1.62), (0.172, 1.62, 1.499), (0.1534, 1.553, 1.315), (0.1336, 1.482, 1.09), (0.1111, 1.4, 0.8422), (0.08412, 1.303, 0.5938), (0.05112, 1.184, 0.3648), (0.01047, 1.038, 0.1758), (-0.03947, 0.8577, 0.04737), (-0.1003, 0.6384, 0.0), (0.4499, 1.908, 1.403), (0.4139, 1.801, 1.593), (0.3843, 1.713, 1.658), (0.3591, 1.638, 1.62), (0.3363, 1.57, 1.499), (0.3142, 1.504, 1.315), (0.2906, 1.434, 1.09), (0.2638, 1.354, 0.8422), (0.2316, 1.258, 0.5938), (0.1923, 1.141, 0.3648), (0.1439, 0.997, 0.1758), (0.08445, 0.82, 0.04737), (0.01199, 0.6042, 0.0), (0.6336, 1.84, 1.403), (0.5912, 1.735, 1.593), (0.5564, 1.649, 1.658), (0.5267, 1.576, 1.62), (0.5, 1.51, 1.499), (0.4739, 1.445, 1.315), (0.4462, 1.377, 1.09), (0.4146, 1.298, 0.8422), (0.3768, 1.205, 0.5938), (0.3305, 1.09, 0.3648), (0.2735, 0.9494, 0.1758), (0.2035, 0.7762, 0.04737), (0.1182, 0.5652, 0.0), (0.8183, 1.758, 1.403), (0.7688, 1.657, 1.593), (0.7281, 1.573, 1.658), (0.6935, 1.502, 1.62), (0.6623, 1.438, 1.499), (0.6318, 1.375, 1.315), (0.5994, 1.309, 1.09), (0.5625, 1.233, 0.8422), (0.5184, 1.142, 0.5938), (0.4644, 1.031, 0.3648), (0.3979, 0.8944, 0.1758), (0.3161, 0.7265, 0.04737), (0.2166, 0.5218, 0.0), (1.003, 1.66, 1.403), (0.9456, 1.562, 1.593), (0.8984, 1.482, 1.658), (0.8582, 1.414, 1.62), (0.8221, 1.353, 1.499), (0.7868, 1.293, 1.315), (0.7492, 1.229, 1.09), (0.7065, 1.156, 0.8422), (0.6553, 1.069, 0.5938), (0.5927, 0.9628, 0.3648), (0.5156, 0.8317, 0.1758), (0.4209, 0.6707, 0.04737), (0.3055, 0.4746, 2.98e-08), (1.186, 1.541, 1.403), (1.12, 1.449, 1.593), (1.066, 1.374, 1.658), (1.019, 1.31, 1.62), (0.9778, 1.252, 1.499), (0.9372, 1.195, 1.315), (0.8941, 1.135, 1.09), (0.8449, 1.066, 0.8422), (0.786, 0.9845, 0.5938), (0.714, 0.8843, 0.3648), (0.6253, 0.7607, 0.1758), (0.5164, 0.609, 0.04737), (0.3836, 0.4242, 0.0), (1.364, 1.399, 1.403), (1.289, 1.314, 1.593), (1.227, 1.245, 1.658), (1.175, 1.186, 1.62), (1.127, 1.132, 1.499), (1.081, 1.08, 1.315), (1.032, 1.025, 1.09), (0.9758, 0.9622, 0.8422), (0.9087, 0.8869, 0.5938), (0.8267, 0.7946, 0.3648), (0.7256, 0.6811, 0.1758), (0.6014, 0.5415, 0.04737), (0.4501, 0.3715, 0.0), (1.534, 1.229, 1.403), (1.45, 1.154, 1.593), (1.38, 1.093, 1.658), (1.321, 1.04, 1.62), (1.267, 0.9928, 1.499), (1.215, 0.9467, 1.315), (1.16, 0.8977, 1.09), (1.097, 0.8417, 0.8422), (1.021, 0.7749, 0.5938), (0.9287, 0.693, 0.3648), (0.8148, 0.5922, 0.1758), (0.675, 0.4684, 0.04737), (0.5046, 0.3175, 0.0), (1.689, 1.03, 1.403), (1.595, 0.967, 1.593), (1.518, 0.9151, 1.658), (1.452, 0.8709, 1.62), (1.393, 0.8311, 1.499), (1.335, 0.7922, 1.315), (1.274, 0.7509, 1.09), (1.204, 0.7038, 0.8422), (1.12, 0.6475, 0.5938), (1.018, 0.5786, 0.3648), (0.8915, 0.4938, 0.1758), (0.7365, 0.3895, 0.04737), (0.5477, 0.2625, 1.118e-08), (1.82, 0.8019, 1.403), (1.718, 0.7529, 1.593), (1.634, 0.7126, 1.658), (1.563, 0.6783, 1.62), (1.498, 0.6473, 1.499), (1.436, 0.6172, 1.315), (1.369, 0.5851, 1.09), (1.293, 0.5485, 0.8422), (1.202, 0.5048, 0.5938), (1.091, 0.4513, 0.3648), (0.9539, 0.3854, 0.1758), (0.7855, 0.3045, 0.04737), (0.5804, 0.2058, 2.235e-08), (1.919, 0.5488, 1.403), (1.811, 0.5157, 1.593), (1.722, 0.4884, 1.658), (1.646, 0.4652, 1.62), (1.578, 0.4442, 1.499), (1.512, 0.4238, 1.315), (1.441, 0.4021, 1.09), (1.36, 0.3774, 0.8422), (1.264, 0.3478, 0.5938), (1.146, 0.3116, 0.3648), (1.0, 0.267, 0.1758), (0.8217, 0.2123, 0.04737), (0.6042, 0.1455, 1.676e-08), (1.98, 0.2787, 1.403), (1.868, 0.2622, 1.593), (1.776, 0.2487, 1.658), (1.698, 0.2371, 1.62), (1.627, 0.2267, 1.499), (1.558, 0.2166, 1.315), (1.485, 0.2058, 1.09), (1.402, 0.1935, 0.8422), (1.302, 0.1787, 0.5938), (1.18, 0.1607, 0.3648), (1.029, 0.1386, 0.1758), (0.8444, 0.1113, 0.04737), (0.6193, 0.07811, 1.956e-08), (2.0, 4.061e-07, 1.403), (1.887, 4.602e-07, 1.593), (1.794, 3.365e-07, 1.658), (1.715, 3.327e-07, 1.62), (1.643, 3.292e-07, 1.499), (1.574, 2.662e-07, 1.315), (1.5, 3.223e-07, 1.09), (1.416, 1.692e-07, 0.8422), (1.315, 1.643e-07, 0.5938), (1.191, 5.397e-08, 0.3648), (1.039, 2.425e-08, 0.1758), (0.8524, -3.323e-08, 0.04737), (0.6248, -9.488e-08, 2.212e-08), (1.98, -0.2787, 1.403), (1.868, -0.2622, 1.593), (1.776, -0.2487, 1.658), (1.698, -0.2371, 1.62), (1.627, -0.2267, 1.499), (1.558, -0.2166, 1.315), (1.485, -0.2058, 1.09), (1.402, -0.1935, 0.8422), (1.302, -0.1787, 0.5938), (1.18, -0.1607, 0.3648), (1.029, -0.1386, 0.1758), (0.8444, -0.1113, 0.04737), (0.6193, -0.07811, 2.515e-08), (1.919, -0.5488, 1.403), (1.811, -0.5157, 1.593), (1.722, -0.4884, 1.658), (1.646, -0.4652, 1.62), (1.578, -0.4442, 1.499), (1.512, -0.4238, 1.315), (1.441, -0.4021, 1.09), (1.36, -0.3774, 0.8422), (1.264, -0.3478, 0.5938), (1.146, -0.3116, 0.3648), (1.0, -0.267, 0.1758), (0.8217, -0.2123, 0.04737), (0.6042, -0.1455, 2.049e-08), (1.82, -0.8019, 1.403), (1.718, -0.7529, 1.593), (1.634, -0.7126, 1.658), (1.563, -0.6783, 1.62), (1.498, -0.6473, 1.499), (1.436, -0.6172, 1.315), (1.369, -0.5851, 1.09), (1.293, -0.5485, 0.8422), (1.202, -0.5048, 0.5938), (1.091, -0.4513, 0.3648), (0.9539, -0.3854, 0.1758), (0.7855, -0.3045, 0.04737), (0.5804, -0.2058, 2.235e-08), (1.689, -1.03, 1.403), (1.595, -0.967, 1.593), (1.518, -0.9151, 1.658), (1.452, -0.8709, 1.62), (1.393, -0.8311, 1.499), (1.335, -0.7922, 1.315), (1.274, -0.7509, 1.09), (1.204, -0.7038, 0.8422), (1.12, -0.6475, 0.5938), (1.018, -0.5786, 0.3648), (0.8915, -0.4938, 0.1758), (0.7365, -0.3895, 0.04737), (0.5477, -0.2625, 2.98e-08), (1.534, -1.229, 1.403), (1.45, -1.154, 1.593), (1.38, -1.093, 1.658), (1.321, -1.04, 1.62), (1.267, -0.9928, 1.499), (1.215, -0.9467, 1.315), (1.16, -0.8977, 1.09), (1.097, -0.8417, 0.8422), (1.021, -0.7749, 0.5938), (0.9287, -0.693, 0.3648), (0.8148, -0.5922, 0.1758), (0.675, -0.4684, 0.04737), (0.5046, -0.3175, 2.98e-08), (1.364, -1.399, 1.403), (1.289, -1.314, 1.593), (1.227, -1.245, 1.658), (1.175, -1.186, 1.62), (1.127, -1.132, 1.499), (1.081, -1.08, 1.315), (1.032, -1.025, 1.09), (0.9758, -0.9622, 0.8422), (0.9087, -0.8869, 0.5938), (0.8267, -0.7946, 0.3648), (0.7256, -0.6811, 0.1758), (0.6014, -0.5415, 0.04737), (0.4501, -0.3715, 5.96e-08), (1.186, -1.541, 1.403), (1.12, -1.449, 1.593), (1.066, -1.374, 1.658), (1.019, -1.31, 1.62), (0.9778, -1.252, 1.499), (0.9372, -1.195, 1.315), (0.8941, -1.135, 1.09), (0.8449, -1.066, 0.8422), (0.786, -0.9845, 0.5938), (0.714, -0.8843, 0.3648), (0.6253, -0.7607, 0.1758), (0.5164, -0.609, 0.04737), (0.3836, -0.4242, 5.96e-08), (1.003, -1.66, 1.403), (0.9456, -1.562, 1.593), (0.8984, -1.482, 1.658), (0.8582, -1.414, 1.62), (0.8221, -1.353, 1.499), (0.7868, -1.293, 1.315), (0.7492, -1.229, 1.09), (0.7065, -1.156, 0.8422), (0.6553, -1.069, 0.5938), (0.5927, -0.9628, 0.3648), (0.5156, -0.8317, 0.1758), (0.4209, -0.6707, 0.04737), (0.3055, -0.4746, 5.96e-08), (0.8183, -1.758, 1.403), (0.7688, -1.657, 1.593), (0.7281, -1.573, 1.658), (0.6935, -1.502, 1.62), (0.6623, -1.438, 1.499), (0.6318, -1.375, 1.315), (0.5994, -1.309, 1.09), (0.5625, -1.233, 0.8422), (0.5184, -1.142, 0.5938), (0.4644, -1.031, 0.3648), (0.3979, -0.8944, 0.1758), (0.3161, -0.7265, 0.04737), (0.2166, -0.5218, 5.96e-08), (0.6336, -1.84, 1.403), (0.5913, -1.735, 1.593), (0.5564, -1.649, 1.658), (0.5267, -1.576, 1.62), (0.5, -1.51, 1.499), (0.4739, -1.445, 1.315), (0.4462, -1.377, 1.09), (0.4146, -1.298, 0.8422), (0.3768, -1.205, 0.5938), (0.3305, -1.09, 0.3648), (0.2735, -0.9494, 0.1758), (0.2035, -0.7762, 0.04737), (0.1182, -0.5652, 6.706e-08), (0.4499, -1.908, 1.403), (0.4139, -1.801, 1.593), (0.3843, -1.713, 1.658), (0.3591, -1.638, 1.62), (0.3363, -1.57, 1.499), (0.3142, -1.504, 1.315), (0.2906, -1.434, 1.09), (0.2638, -1.354, 0.8422), (0.2316, -1.258, 0.5938), (0.1923, -1.141, 0.3648), (0.1439, -0.997, 0.1758), (0.08445, -0.82, 0.04737), (0.01199, -0.6042, 1.49e-08), (-0.5245, -0.5039, -0.06337), (-0.8292, -0.5801, -0.06337), (-1.154, -0.6447, -0.06337), (-1.488, -0.6931, -0.06337), (-1.821, -0.7215, -0.06337), (-2.143, -0.7261, -0.06337), (-2.442, -0.7041, -0.06337), (-2.707, -0.6539, -0.06337), (-2.926, -0.5768, -0.06337), (-3.092, -0.4768, -0.06337), (-3.206, -0.3565, -0.06337), (-3.277, -0.205, -0.06337), (-3.303, 4.187e-08, -0.06337), (-3.277, 0.205, -0.06337), (-3.206, 0.3565, -0.06337), (-3.092, 0.4768, -0.06337), (-2.926, 0.5768, -0.06337), (-2.707, 0.6539, -0.06337), (-2.442, 0.7041, -0.06337), (-2.143, 0.7261, -0.06337), (-1.821, 0.7215, -0.06337), (-1.488, 0.6931, -0.06337), (-1.154, 0.6447, -0.06337), (-0.8292, 0.5801, -0.06337), (-0.5245, 0.5039, -0.06337), (-0.4359, 0.4769, -0.06337), (-0.352, 0.4461, -0.06337), (-0.2744, 0.4119, -0.06337), (-0.2043, 0.3745, -0.06337), (-0.1426, 0.3348, -0.06337), (-0.09012, 0.2932, -0.06337), (-0.0471, 0.2506, -0.06337), (-0.01311, 0.2072, -0.06337), (0.01275, 0.1625, -0.06337), (0.03147, 0.1149, -0.06337), (0.04341, 0.06165, -0.06337), (0.04776, -7.358e-08, -0.06337), (0.04341, -0.06165, -0.06337), (0.03147, -0.1149, -0.06337), (0.01275, -0.1625, -0.06337), (-0.01311, -0.2072, -0.06337), (-0.0471, -0.2506, -0.06337), (-0.09012, -0.2932, -0.06337), (-0.1426, -0.3348, -0.06337), (-0.2043, -0.3745, -0.06337), (-0.2744, -0.4119, -0.06337), (-0.352, -0.4461, -0.06337), (-0.4359, -0.4769, -0.06337), (-1.555, -0.405, -0.08872), (-1.743, -0.5505, -0.08872), (-2.045, -0.6133, -0.08872), (-2.17, -0.5971, -0.08872), (-2.334, -0.5305, -0.08872), (-2.511, -0.3728, -0.08872), (-2.555, -0.2939, -0.08872), (-2.583, -0.2216, -0.08872), (-2.598, -0.1762, -0.08872), (-2.609, -0.136, -0.08872), (-2.616, -0.09761, -0.08872), (-2.62, -0.05537, -0.08872), (-2.622, -0.001482, -0.08872), (-2.619, 0.05232, -0.08872), (-2.614, 0.09436, -0.08872), (-2.606, 0.1324, -0.08872), (-2.595, 0.1723, -0.08872), (-2.579, 0.2172, -0.08872), (-2.554, 0.2701, -0.08872), (-2.515, 0.3362, -0.08872), (-2.354, 0.488, -0.08872), (-2.201, 0.5669, -0.08872), (-2.044, 0.5884, -0.08872), (-1.75, 0.5363, -0.08872), (-1.564, 0.3979, -0.08872), (-1.529, 0.3556, -0.08872), (-1.501, 0.3152, -0.08872), (-1.479, 0.2771, -0.08872), (-1.461, 0.2413, -0.08872), (-1.447, 0.2079, -0.08872), (-1.436, 0.1768, -0.08872), (-1.427, 0.1477, -0.08872), (-1.421, 0.1201, -0.08872), (-1.415, 0.0933, -0.08872), (-1.411, 0.06584, -0.08872), (-1.408, 0.03589, -0.08872), (-1.407, 0.001571, -0.08872), (-1.407, -0.03283, -0.08872), (-1.409, -0.06298, -0.08872), (-1.412, -0.09073, -0.08872), (-1.416, -0.1179, -0.08872), (-1.422, -0.146, -0.08872), (-1.43, -0.1757, -0.08872), (-1.44, -0.2077, -0.08872), (-1.453, -0.242, -0.08872), (-1.47, -0.279, -0.08872), (-1.492, -0.3186, -0.08872), (-1.52, -0.3607, -0.08872), (-2.452, -0.4444, -0.08872)], [], [(0, 1, 3, 2), (2, 3, 5, 4), (4, 5, 7, 6), (6, 7, 9, 8), (8, 9, 11, 10), (10, 11, 13, 12), (12, 13, 15, 14), (14, 15, 17, 16), (16, 17, 19, 18), (18, 19, 21, 20), (20, 21, 23, 22), (22, 23, 25, 24), (24, 25, 27, 26), (26, 27, 29, 28), (28, 29, 31, 30), (30, 31, 33, 32), (32, 33, 35, 34), (34, 35, 37, 36), (36, 37, 39, 38), (38, 39, 41, 40), (40, 41, 43, 42), (42, 43, 45, 44), (44, 45, 47, 46), (46, 47, 49, 48), (48, 49, 51, 50), (50, 51, 53, 52), (52, 53, 55, 54), (54, 55, 57, 56), (56, 57, 59, 58), (58, 59, 61, 60), (3, 1, 63, 61, 59, 57, 55, 53, 51, 49, 47, 45, 43, 41, 39, 37, 35, 33, 31, 29, 27, 25, 23, 21, 19, 17, 15, 13, 11, 9, 7, 5), (62, 63, 1, 0), (60, 61, 63, 62), (0, 2, 4, 6, 8, 10, 12, 14, 16, 18, 20, 22, 24, 26, 28, 30, 32, 34, 36, 38, 40, 42, 44, 46, 48, 50, 52, 54, 56, 58, 60, 62), (64, 65, 67, 66), (66, 67, 69, 68), (68, 69, 71, 70), (70, 71, 73, 72), (72, 73, 75, 74), (74, 75, 77, 76), (76, 77, 79, 78), (78, 79, 81, 80), (80, 81, 83, 82), (82, 83, 85, 84), (84, 85, 87, 86), (86, 87, 89, 88), (88, 89, 91, 90), (90, 91, 93, 92), (92, 93, 95, 94), (94, 95, 97, 96), (96, 97, 99, 98), (98, 99, 101, 100), (100, 101, 103, 102), (102, 103, 105, 104), (104, 105, 107, 106), (106, 107, 109, 108), (108, 109, 111, 110), (110, 111, 113, 112), (112, 113, 115, 114), (114, 115, 117, 116), (116, 117, 119, 118), (118, 119, 121, 120), (120, 121, 123, 122), (122, 123, 125, 124), (67, 65, 127, 125, 123, 121, 119, 117, 115, 113, 111, 109, 107, 105, 103, 101, 99, 97, 95, 93, 91, 89, 87, 85, 83, 81, 79, 77, 75, 73, 71, 69), (126, 127, 65, 64), (124, 125, 127, 126), (64, 66, 68, 70, 72, 74, 76, 78, 80, 82, 84, 86, 88, 90, 92, 94, 96, 98, 100, 102, 104, 106, 108, 110, 112, 114, 116, 118, 120, 122, 124, 126), (128, 129, 131, 130), (130, 131, 133, 132), (132, 133, 135, 134), (134, 135, 137, 136), (136, 137, 139, 138), (138, 139, 141, 140), (140, 141, 143, 142), (142, 143, 145, 144), (144, 145, 147, 146), (146, 147, 149, 148), (148, 149, 151, 150), (150, 151, 153, 152), (152, 153, 155, 154), (154, 155, 157, 156), (156, 157, 159, 158), (158, 159, 161, 160), (160, 161, 163, 162), (162, 163, 165, 164), (164, 165, 167, 166), (166, 167, 169, 168), (168, 169, 171, 170), (170, 171, 173, 172), (172, 173, 175, 174), (174, 175, 177, 176), (176, 177, 179, 178), (178, 179, 181, 180), (180, 181, 183, 182), (182, 183, 185, 184), (184, 185, 187, 186), (186, 187, 189, 188), (131, 129, 191, 189, 187, 185, 183, 181, 179, 177, 175, 173, 171, 169, 167, 165, 163, 161, 159, 157, 155, 153, 151, 149, 147, 145, 143, 141, 139, 137, 135, 133), (190, 191, 129, 128), (188, 189, 191, 190), (128, 130, 132, 134, 136, 138, 140, 142, 144, 146, 148, 150, 152, 154, 156, 158, 160, 162, 164, 166, 168, 170, 172, 174, 176, 178, 180, 182, 184, 186, 188, 190), (192, 193, 195, 194), (194, 195, 197, 196), (196, 197, 199, 198), (198, 199, 201, 200), (200, 201, 203, 202), (202, 203, 205, 204), (204, 205, 207, 206), (206, 207, 209, 208), (208, 209, 211, 210), (210, 211, 213, 212), (212, 213, 215, 214), (214, 215, 217, 216), (216, 217, 219, 218), (218, 219, 221, 220), (220, 221, 223, 222), (222, 223, 225, 224), (224, 225, 227, 226), (226, 227, 229, 228), (228, 229, 231, 230), (230, 231, 233, 232), (232, 233, 235, 234), (234, 235, 237, 236), (236, 237, 239, 238), (238, 239, 241, 240), (240, 241, 243, 242), (242, 243, 245, 244), (244, 245, 247, 246), (246, 247, 249, 248), (248, 249, 251, 250), (250, 251, 253, 252), (195, 193, 255, 253, 251, 249, 247, 245, 243, 241, 239, 237, 235, 233, 231, 229, 227, 225, 223, 221, 219, 217, 215, 213, 211, 209, 207, 205, 203, 201, 199, 197), (254, 255, 193, 192), (252, 253, 255, 254), (192, 194, 196, 198, 200, 202, 204, 206, 208, 210, 212, 214, 216, 218, 220, 222, 224, 226, 228, 230, 232, 234, 236, 238, 240, 242, 244, 246, 248, 250, 252, 254), (256, 257, 259, 258), (258, 259, 261, 260), (260, 261, 263, 262), (262, 263, 265, 264), (264, 265, 267, 266), (266, 267, 269, 268), (268, 269, 271, 270), (270, 271, 273, 272), (272, 273, 275, 274), (274, 275, 277, 276), (276, 277, 279, 278), (278, 279, 281, 280), (280, 281, 283, 282), (282, 283, 285, 284), (284, 285, 287, 286), (286, 287, 289, 288), (288, 289, 291, 290), (290, 291, 293, 292), (292, 293, 295, 294), (294, 295, 297, 296), (296, 297, 299, 298), (298, 299, 301, 300), (300, 301, 303, 302), (302, 303, 305, 304), (304, 305, 307, 306), (306, 307, 309, 308), (308, 309, 311, 310), (310, 311, 313, 312), (312, 313, 315, 314), (314, 315, 317, 316), (259, 257, 319, 317, 315, 313, 311, 309, 307, 305, 303, 301, 299, 297, 295, 293, 291, 289, 287, 285, 283, 281, 279, 277, 275, 273, 271, 269, 267, 265, 263, 261), (318, 319, 257, 256), (316, 317, 319, 318), (256, 258, 260, 262, 264, 266, 268, 270, 272, 274, 276, 278, 280, 282, 284, 286, 288, 290, 292, 294, 296, 298, 300, 302, 304, 306, 308, 310, 312, 314, 316, 318), (320, 321, 323, 322), (322, 323, 325, 324), (324, 325, 327, 326), (326, 327, 329, 328), (328, 329, 331, 330), (330, 331, 333, 332), (332, 333, 335, 334), (334, 335, 337, 336), (336, 337, 339, 338), (338, 339, 341, 340), (340, 341, 343, 342), (342, 343, 345, 344), (344, 345, 347, 346), (346, 347, 349, 348), (348, 349, 351, 350), (350, 351, 353, 352), (352, 353, 355, 354), (354, 355, 357, 356), (356, 357, 359, 358), (358, 359, 361, 360), (360, 361, 363, 362), (362, 363, 365, 364), (364, 365, 367, 366), (366, 367, 369, 368), (368, 369, 371, 370), (370, 371, 373, 372), (372, 373, 375, 374), (374, 375, 377, 376), (376, 377, 379, 378), (378, 379, 381, 380), (323, 321, 383, 381, 379, 377, 375, 373, 371, 369, 367, 365, 363, 361, 359, 357, 355, 353, 351, 349, 347, 345, 343, 341, 339, 337, 335, 333, 331, 329, 327, 325), (382, 383, 321, 320), (380, 381, 383, 382), (320, 322, 324, 326, 328, 330, 332, 334, 336, 338, 340, 342, 344, 346, 348, 350, 352, 354, 356, 358, 360, 362, 364, 366, 368, 370, 372, 374, 376, 378, 380, 382), (384, 385, 387, 386), (386, 387, 389, 388), (388, 389, 391, 390), (390, 391, 393, 392), (392, 393, 395, 394), (394, 395, 397, 396), (396, 397, 399, 398), (398, 399, 401, 400), (400, 401, 403, 402), (402, 403, 405, 404), (404, 405, 407, 406), (406, 407, 409, 408), (408, 409, 411, 410), (410, 411, 413, 412), (412, 413, 415, 414), (414, 415, 417, 416), (416, 417, 419, 418), (418, 419, 421, 420), (420, 421, 423, 422), (422, 423, 425, 424), (424, 425, 427, 426), (426, 427, 429, 428), (428, 429, 431, 430), (430, 431, 433, 432), (432, 433, 435, 434), (434, 435, 437, 436), (436, 437, 439, 438), (438, 439, 441, 440), (440, 441, 443, 442), (442, 443, 445, 444), (387, 385, 447, 445, 443, 441, 439, 437, 435, 433, 431, 429, 427, 425, 423, 421, 419, 417, 415, 413, 411, 409, 407, 405, 403, 401, 399, 397, 395, 393, 391, 389), (446, 447, 385, 384), (444, 445, 447, 446), (384, 386, 388, 390, 392, 394, 396, 398, 400, 402, 404, 406, 408, 410, 412, 414, 416, 418, 420, 422, 424, 426, 428, 430, 432, 434, 436, 438, 440, 442, 444, 446), (448, 449, 451, 450), (450, 451, 453, 452), (452, 453, 455, 454), (454, 455, 457, 456), (456, 457, 459, 458), (458, 459, 461, 460), (460, 461, 463, 462), (462, 463, 465, 464), (464, 465, 467, 466), (466, 467, 469, 468), (468, 469, 471, 470), (470, 471, 473, 472), (472, 473, 475, 474), (474, 475, 477, 476), (476, 477, 479, 478), (478, 479, 481, 480), (480, 481, 483, 482), (482, 483, 485, 484), (484, 485, 487, 486), (486, 487, 489, 488), (488, 489, 491, 490), (490, 491, 493, 492), (492, 493, 495, 494), (494, 495, 497, 496), (496, 497, 499, 498), (498, 499, 501, 500), (500, 501, 503, 502), (502, 503, 505, 504), (504, 505, 507, 506), (506, 507, 509, 508), (451, 449, 511, 509, 507, 505, 503, 501, 499, 497, 495, 493, 491, 489, 487, 485, 483, 481, 479, 477, 475, 473, 471, 469, 467, 465, 463, 461, 459, 457, 455, 453), (510, 511, 449, 448), (508, 509, 511, 510), (448, 450, 452, 454, 456, 458, 460, 462, 464, 466, 468, 470, 472, 474, 476, 478, 480, 482, 484, 486, 488, 490, 492, 494, 496, 498, 500, 502, 504, 506, 508, 510), (512, 513, 514, 515, 516, 517, 518, 519, 520, 521, 522, 523, 524, 525, 526, 527, 528, 529, 530, 531, 532, 533, 534, 535, 536, 537, 538, 539, 540, 541, 542, 543), (545, 546, 547, 548, 549, 550, 551, 552, 553, 554, 555, 556, 557, 558, 559, 560, 561, 562, 563, 564, 565, 566, 567, 568, 569, 570, 571, 572, 573, 574, 575, 544), (577, 576, 589, 590), (578, 577, 590, 591), (579, 578, 591, 592), (580, 579, 592, 593), (581, 580, 593, 594), (582, 581, 594, 595), (583, 582, 595, 596), (584, 583, 596, 597), (585, 584, 597, 598), (586, 585, 598, 599), (587, 586, 599, 600), (588, 587, 600, 601), (590, 589, 602, 603), (591, 590, 603, 604), (592, 591, 604, 605), (593, 592, 605, 606), (594, 593, 606, 607), (595, 594, 607, 608), (596, 595, 608, 609), (597, 596, 609, 610), (598, 597, 610, 611), (599, 598, 611, 612), (600, 599, 612, 613), (601, 600, 613, 614), (603, 602, 615, 616), (604, 603, 616, 617), (605, 604, 617, 618), (606, 605, 618, 619), (607, 606, 619, 620), (608, 607, 620, 621), (609, 608, 621, 622), (610, 609, 622, 623), (611, 610, 623, 624), (612, 611, 624, 625), (613, 612, 625, 626), (614, 613, 626, 627), (616, 615, 628, 629), (617, 616, 629, 630), (618, 617, 630, 631), (619, 618, 631, 632), (620, 619, 632, 633), (621, 620, 633, 634), (622, 621, 634, 635), (623, 622, 635, 636), (624, 623, 636, 637), (625, 624, 637, 638), (626, 625, 638, 639), (627, 626, 639, 640), (629, 628, 641, 642), (630, 629, 642, 643), (631, 630, 643, 644), (632, 631, 644, 645), (633, 632, 645, 646), (634, 633, 646, 647), (635, 634, 647, 648), (636, 635, 648, 649), (637, 636, 649, 650), (638, 637, 650, 651), (639, 638, 651, 652), (640, 639, 652, 653), (642, 641, 654, 655), (643, 642, 655, 656), (644, 643, 656, 657), (645, 644, 657, 658), (646, 645, 658, 659), (647, 646, 659, 660), (648, 647, 660, 661), (649, 648, 661, 662), (650, 649, 662, 663), (651, 650, 663, 664), (652, 651, 664, 665), (653, 652, 665, 666), (655, 654, 667, 668), (656, 655, 668, 669), (657, 656, 669, 670), (658, 657, 670, 671), (659, 658, 671, 672), (660, 659, 672, 673), (661, 660, 673, 674), (662, 661, 674, 675), (663, 662, 675, 676), (664, 663, 676, 677), (665, 664, 677, 678), (666, 665, 678, 679), (668, 667, 680, 681), (669, 668, 681, 682), (670, 669, 682, 683), (671, 670, 683, 684), (672, 671, 684, 685), (673, 672, 685, 686), (674, 673, 686, 687), (675, 674, 687, 688), (676, 675, 688, 689), (677, 676, 689, 690), (678, 677, 690, 691), (679, 678, 691, 692), (681, 680, 693, 694), (682, 681, 694, 695), (683, 682, 695, 696), (684, 683, 696, 697), (685, 684, 697, 698), (686, 685, 698, 699), (687, 686, 699, 700), (688, 687, 700, 701), (689, 688, 701, 702), (690, 689, 702, 703), (691, 690, 703, 704), (692, 691, 704, 705), (694, 693, 706, 707), (695, 694, 707, 708), (696, 695, 708, 709), (697, 696, 709, 710), (698, 697, 710, 711), (699, 698, 711, 712), (700, 699, 712, 713), (701, 700, 713, 714), (702, 701, 714, 715), (703, 702, 715, 716), (704, 703, 716, 717), (705, 704, 717, 718), (707, 706, 719, 720), (708, 707, 720, 721), (709, 708, 721, 722), (710, 709, 722, 723), (711, 710, 723, 724), (712, 711, 724, 725), (713, 712, 725, 726), (714, 713, 726, 727), (715, 714, 727, 728), (716, 715, 728, 729), (717, 716, 729, 730), (718, 717, 730, 731), (720, 719, 732, 733), (721, 720, 733, 734), (722, 721, 734, 735), (723, 722, 735, 736), (724, 723, 736, 737), (725, 724, 737, 738), (726, 725, 738, 739), (727, 726, 739, 740), (728, 727, 740, 741), (729, 728, 741, 742), (730, 729, 742, 743), (731, 730, 743, 744), (733, 732, 745, 746), (734, 733, 746, 747), (735, 734, 747, 748), (736, 735, 748, 749), (737, 736, 749, 750), (738, 737, 750, 751), (739, 738, 751, 752), (740, 739, 752, 753), (741, 740, 753, 754), (742, 741, 754, 755), (743, 742, 755, 756), (744, 743, 756, 757), (746, 745, 758, 759), (747, 746, 759, 760), (748, 747, 760, 761), (749, 748, 761, 762), (750, 749, 762, 763), (751, 750, 763, 764), (752, 751, 764, 765), (753, 752, 765, 766), (754, 753, 766, 767), (755, 754, 767, 768), (756, 755, 768, 769), (757, 756, 769, 770), (759, 758, 771, 772), (760, 759, 772, 773), (761, 760, 773, 774), (762, 761, 774, 775), (763, 762, 775, 776), (764, 763, 776, 777), (765, 764, 777, 778), (766, 765, 778, 779), (767, 766, 779, 780), (768, 767, 780, 781), (769, 768, 781, 782), (770, 769, 782, 783), (772, 771, 784, 785), (773, 772, 785, 786), (774, 773, 786, 787), (775, 774, 787, 788), (776, 775, 788, 789), (777, 776, 789, 790), (778, 777, 790, 791), (779, 778, 791, 792), (780, 779, 792, 793), (781, 780, 793, 794), (782, 781, 794, 795), (783, 782, 795, 796), (785, 784, 797, 798), (786, 785, 798, 799), (787, 786, 799, 800), (788, 787, 800, 801), (789, 788, 801, 802), (790, 789, 802, 803), (791, 790, 803, 804), (792, 791, 804, 805), (793, 792, 805, 806), (794, 793, 806, 807), (795, 794, 807, 808), (796, 795, 808, 809), (798, 797, 810, 811), (799, 798, 811, 812), (800, 799, 812, 813), (801, 800, 813, 814), (802, 801, 814, 815), (803, 802, 815, 816), (804, 803, 816, 817), (805, 804, 817, 818), (806, 805, 818, 819), (807, 806, 819, 820), (808, 807, 820, 821), (809, 808, 821, 822), (811, 810, 823, 824), (812, 811, 824, 825), (813, 812, 825, 826), (814, 813, 826, 827), (815, 814, 827, 828), (816, 815, 828, 829), (817, 816, 829, 830), (818, 817, 830, 831), (819, 818, 831, 832), (820, 819, 832, 833), (821, 820, 833, 834), (822, 821, 834, 835), (824, 823, 836, 837), (825, 824, 837, 838), (826, 825, 838, 839), (827, 826, 839, 840), (828, 827, 840, 841), (829, 828, 841, 842), (830, 829, 842, 843), (831, 830, 843, 844), (832, 831, 844, 845), (833, 832, 845, 846), (834, 833, 846, 847), (835, 834, 847, 848), (837, 836, 849, 850), (838, 837, 850, 851), (839, 838, 851, 852), (840, 839, 852, 853), (841, 840, 853, 854), (842, 841, 854, 855), (843, 842, 855, 856), (844, 843, 856, 857), (845, 844, 857, 858), (846, 845, 858, 859), (847, 846, 859, 860), (848, 847, 860, 861), (850, 849, 862, 863), (851, 850, 863, 864), (852, 851, 864, 865), (853, 852, 865, 866), (854, 853, 866, 867), (855, 854, 867, 868), (856, 855, 868, 869), (857, 856, 869, 870), (858, 857, 870, 871), (859, 858, 871, 872), (860, 859, 872, 873), (861, 860, 873, 874), (863, 862, 875, 876), (864, 863, 876, 877), (865, 864, 877, 878), (866, 865, 878, 879), (867, 866, 879, 880), (868, 867, 880, 881), (869, 868, 881, 882), (870, 869, 882, 883), (871, 870, 883, 884), (872, 871, 884, 885), (873, 872, 885, 886), (874, 873, 886, 887), (876, 875, 888, 889), (877, 876, 889, 890), (878, 877, 890, 891), (879, 878, 891, 892), (880, 879, 892, 893), (881, 880, 893, 894), (882, 881, 894, 895), (883, 882, 895, 896), (884, 883, 896, 897), (885, 884, 897, 898), (886, 885, 898, 899), (887, 886, 899, 900), (889, 888, 901, 902), (890, 889, 902, 903), (891, 890, 903, 904), (892, 891, 904, 905), (893, 892, 905, 906), (894, 893, 906, 907), (895, 894, 907, 908), (896, 895, 908, 909), (897, 896, 909, 910), (898, 897, 910, 911), (899, 898, 911, 912), (900, 899, 912, 913), (902, 901, 914, 915), (903, 902, 915, 916), (904, 903, 916, 917), (905, 904, 917, 918), (906, 905, 918, 919), (907, 906, 919, 920), (908, 907, 920, 921), (909, 908, 921, 922), (910, 909, 922, 923), (911, 910, 923, 924), (912, 911, 924, 925), (913, 912, 925, 926), (915, 914, 927, 928), (916, 915, 928, 929), (917, 916, 929, 930), (918, 917, 930, 931), (919, 918, 931, 932), (920, 919, 932, 933), (921, 920, 933, 934), (922, 921, 934, 935), (923, 922, 935, 936), (924, 923, 936, 937), (925, 924, 937, 938), (926, 925, 938, 939), (928, 927, 940, 941), (929, 928, 941, 942), (930, 929, 942, 943), (931, 930, 943, 944), (932, 931, 944, 945), (933, 932, 945, 946), (934, 933, 946, 947), (935, 934, 947, 948), (936, 935, 948, 949), (937, 936, 949, 950), (938, 937, 950, 951), (939, 938, 951, 952), (941, 940, 953, 954), (942, 941, 954, 955), (943, 942, 955, 956), (944, 943, 956, 957), (945, 944, 957, 958), (946, 945, 958, 959), (947, 946, 959, 960), (948, 947, 960, 961), (949, 948, 961, 962), (950, 949, 962, 963), (951, 950, 963, 964), (952, 951, 964, 965), (954, 953, 966, 967), (955, 954, 967, 968), (956, 955, 968, 969), (957, 956, 969, 970), (958, 957, 970, 971), (959, 958, 971, 972), (960, 959, 972, 973), (961, 960, 973, 974), (962, 961, 974, 975), (963, 962, 975, 976), (964, 963, 976, 977), (965, 964, 977, 978), (967, 966, 979, 980), (968, 967, 980, 981), (969, 968, 981, 982), (970, 969, 982, 983), (971, 970, 983, 984), (972, 971, 984, 985), (973, 972, 985, 986), (974, 973, 986, 987), (975, 974, 987, 988), (976, 975, 988, 989), (977, 976, 989, 990), (978, 977, 990, 991), (980, 979, 992, 993), (981, 980, 993, 994), (982, 981, 994, 995), (983, 982, 995, 996), (984, 983, 996, 997), (985, 984, 997, 998), (986, 985, 998, 999), (987, 986, 999, 1000), (988, 987, 1000, 1001), (989, 988, 1001, 1002), (990, 989, 1002, 1003), (991, 990, 1003, 1004), (993, 992, 1005, 1006), (994, 993, 1006, 1007), (995, 994, 1007, 1008), (996, 995, 1008, 1009), (997, 996, 1009, 1010), (998, 997, 1010, 1011), (999, 998, 1011, 1012), (1000, 999, 1012, 1013), (1001, 1000, 1013, 1014), (1002, 1001, 1014, 1015), (1003, 1002, 1015, 1016), (1004, 1003, 1016, 1017), (1006, 1005, 1018, 1019), (1007, 1006, 1019, 1020), (1008, 1007, 1020, 1021), (1009, 1008, 1021, 1022), (1010, 1009, 1022, 1023), (1011, 1010, 1023, 1024), (1012, 1011, 1024, 1025), (1013, 1012, 1025, 1026), (1014, 1013, 1026, 1027), (1015, 1014, 1027, 1028), (1016, 1015, 1028, 1029), (1017, 1016, 1029, 1030), (1019, 1018, 1031, 1032), (1020, 1019, 1032, 1033), (1021, 1020, 1033, 1034), (1022, 1021, 1034, 1035), (1023, 1022, 1035, 1036), (1024, 1023, 1036, 1037), (1025, 1024, 1037, 1038), (1026, 1025, 1038, 1039), (1027, 1026, 1039, 1040), (1028, 1027, 1040, 1041), (1029, 1028, 1041, 1042), (1030, 1029, 1042, 1043), (1032, 1031, 1044, 1045), (1033, 1032, 1045, 1046), (1034, 1033, 1046, 1047), (1035, 1034, 1047, 1048), (1036, 1035, 1048, 1049), (1037, 1036, 1049, 1050), (1038, 1037, 1050, 1051), (1039, 1038, 1051, 1052), (1040, 1039, 1052, 1053), (1041, 1040, 1053, 1054), (1042, 1041, 1054, 1055), (1043, 1042, 1055, 1056), (1045, 1044, 1057, 1058), (1046, 1045, 1058, 1059), (1047, 1046, 1059, 1060), (1048, 1047, 1060, 1061), (1049, 1048, 1061, 1062), (1050, 1049, 1062, 1063), (1051, 1050, 1063, 1064), (1052, 1051, 1064, 1065), (1053, 1052, 1065, 1066), (1054, 1053, 1066, 1067), (1055, 1054, 1067, 1068), (1056, 1055, 1068, 1069), (1058, 1057, 1070, 1071), (1059, 1058, 1071, 1072), (1060, 1059, 1072, 1073), (1061, 1060, 1073, 1074), (1062, 1061, 1074, 1075), (1063, 1062, 1075, 1076), (1064, 1063, 1076, 1077), (1065, 1064, 1077, 1078), (1066, 1065, 1078, 1079), (1067, 1066, 1079, 1080), (1068, 1067, 1080, 1081), (1069, 1068, 1081, 1082), (1071, 1070, 1083, 1084), (1072, 1071, 1084, 1085), (1073, 1072, 1085, 1086), (1074, 1073, 1086, 1087), (1075, 1074, 1087, 1088), (1076, 1075, 1088, 1089), (1077, 1076, 1089, 1090), (1078, 1077, 1090, 1091), (1079, 1078, 1091, 1092), (1080, 1079, 1092, 1093), (1081, 1080, 1093, 1094), (1082, 1081, 1094, 1095), (1084, 1083, 1096, 1097), (1085, 1084, 1097, 1098), (1086, 1085, 1098, 1099), (1087, 1086, 1099, 1100), (1088, 1087, 1100, 1101), (1089, 1088, 1101, 1102), (1090, 1089, 1102, 1103), (1091, 1090, 1103, 1104), (1092, 1091, 1104, 1105), (1093, 1092, 1105, 1106), (1094, 1093, 1106, 1107), (1095, 1094, 1107, 1108), (1097, 1096, 1109, 1110), (1098, 1097, 1110, 1111), (1099, 1098, 1111, 1112), (1100, 1099, 1112, 1113), (1101, 1100, 1113, 1114), (1102, 1101, 1114, 1115), (1103, 1102, 1115, 1116), (1104, 1103, 1116, 1117), (1105, 1104, 1117, 1118), (1106, 1105, 1118, 1119), (1107, 1106, 1119, 1120), (1108, 1107, 1120, 1121), (1110, 1109, 1122, 1123), (1111, 1110, 1123, 1124), (1112, 1111, 1124, 1125), (1113, 1112, 1125, 1126), (1114, 1113, 1126, 1127), (1115, 1114, 1127, 1128), (1116, 1115, 1128, 1129), (1117, 1116, 1129, 1130), (1118, 1117, 1130, 1131), (1119, 1118, 1131, 1132), (1120, 1119, 1132, 1133), (1121, 1120, 1133, 1134), (1123, 1122, 1135, 1136), (1124, 1123, 1136, 1137), (1125, 1124, 1137, 1138), (1126, 1125, 1138, 1139), (1127, 1126, 1139, 1140), (1128, 1127, 1140, 1141), (1129, 1128, 1141, 1142), (1130, 1129, 1142, 1143), (1131, 1130, 1143, 1144), (1132, 1131, 1144, 1145), (1133, 1132, 1145, 1146), (1134, 1133, 1146, 1147), (1136, 1135, 1148, 1149), (1137, 1136, 1149, 1150), (1138, 1137, 1150, 1151), (1139, 1138, 1151, 1152), (1140, 1139, 1152, 1153), (1141, 1140, 1153, 1154), (1142, 1141, 1154, 1155), (1143, 1142, 1155, 1156), (1144, 1143, 1156, 1157), (1145, 1144, 1157, 1158), (1146, 1145, 1158, 1159), (1147, 1146, 1159, 1160), (1149, 1148, 1161, 1162), (1150, 1149, 1162, 1163), (1151, 1150, 1163, 1164), (1152, 1151, 1164, 1165), (1153, 1152, 1165, 1166), (1154, 1153, 1166, 1167), (1155, 1154, 1167, 1168), (1156, 1155, 1168, 1169), (1157, 1156, 1169, 1170), (1158, 1157, 1170, 1171), (1159, 1158, 1171, 1172), (1160, 1159, 1172, 1173), (1162, 1161, 1174, 1175), (1163, 1162, 1175, 1176), (1164, 1163, 1176, 1177), (1165, 1164, 1177, 1178), (1166, 1165, 1178, 1179), (1167, 1166, 1179, 1180), (1168, 1167, 1180, 1181), (1169, 1168, 1181, 1182), (1170, 1169, 1182, 1183), (1171, 1170, 1183, 1184), (1172, 1171, 1184, 1185), (1173, 1172, 1185, 1186), (1175, 1174, 1187, 1188), (1176, 1175, 1188, 1189), (1177, 1176, 1189, 1190), (1178, 1177, 1190, 1191), (1179, 1178, 1191, 1192), (1180, 1179, 1192, 1193), (1181, 1180, 1193, 1194), (1182, 1181, 1194, 1195), (1183, 1182, 1195, 1196), (1184, 1183, 1196, 1197), (1185, 1184, 1197, 1198), (1186, 1185, 1198, 1199), (1188, 1187, 576, 577), (1189, 1188, 577, 578), (1190, 1189, 578, 579), (1191, 1190, 579, 580), (1192, 1191, 580, 581), (1193, 1192, 581, 582), (1194, 1193, 582, 583), (1195, 1194, 583, 584), (1196, 1195, 584, 585), (1197, 1196, 585, 586), (1198, 1197, 586, 587), (1199, 1198, 587, 588), (1160, 1244, 1243, 1147), (978, 1230, 1229, 965), (952, 1228, 1227, 939), (796, 1216, 1215, 783), (601, 1201, 1200, 588), (1082, 1238, 1237, 1069), (809, 1217, 1216, 796), (653, 1205, 1204, 640), (783, 1215, 1214, 770), (757, 1213, 1212, 744), (913, 1225, 1224, 900), (1147, 1243, 1242, 1134), (1173, 1245, 1244, 1160), (1017, 1233, 1232, 1004), (1199, 1247, 1246, 1186), (965, 1229, 1228, 952), (874, 1222, 1221, 861), (718, 1210, 1209, 705), (640, 1204, 1203, 627), (1043, 1235, 1234, 1030), (679, 1207, 1206, 666), (705, 1209, 1208, 692), (588, 1200, 1247, 1199), (1004, 1232, 1231, 991), (1030, 1234, 1233, 1017), (1056, 1236, 1235, 1043), (1095, 1239, 1238, 1082), (822, 1218, 1217, 809), (1134, 1242, 1241, 1121), (939, 1227, 1226, 926), (744, 1212, 1211, 731), (900, 1224, 1223, 887), (614, 1202, 1201, 601), (1069, 1237, 1236, 1056), (666, 1206, 1205, 653), (1186, 1246, 1245, 1173), (835, 1219, 1218, 822), (692, 1208, 1207, 679), (926, 1226, 1225, 913), (627, 1203, 1202, 614), (991, 1231, 1230, 978), (848, 1220, 1219, 835), (1108, 1240, 1239, 1095), (861, 1221, 1220, 848), (770, 1214, 1213, 757), (731, 1211, 1210, 718), (1121, 1241, 1240, 1108), (887, 1223, 1222, 874), (1244, 1292, 1291, 1243), (1238, 1286, 1285, 1237), (1214, 1262, 1261, 1213), (1245, 1293, 1292, 1244), (1254, 1253, 1206), (1247, 1295, 1294, 1246), (1246, 1294, 1293, 1245), (1227, 1275, 1274, 1226), (1234, 1282, 1281, 1233), (1212, 1260, 1259, 1211), (1202, 1250, 1249, 1201), (1220, 1269, 1219), (1210, 1258, 1257, 1209), (1268, 1267, 1219, 1269), (1209, 1257, 1256, 1208), (1239, 1287, 1286, 1238), (1215, 1263, 1262, 1214), (1218, 1266, 1265, 1217), (1230, 1278, 1277, 1229), (1224, 1272, 1271, 1223), (1242, 1290, 1289, 1241), (1200, 1248, 1295, 1247), (1241, 1289, 1288, 1240), (1213, 1261, 1260, 1212), (1231, 1279, 1278, 1230), (1208, 1256, 1255, 1207), (1225, 1273, 1272, 1224), (1217, 1265, 1264, 1216), (1216, 1264, 1263, 1215), (1219, 1267, 1266, 1218), (1201, 1249, 1248, 1200), (1228, 1276, 1275, 1227), (1220, 1270, 1269), (1233, 1281, 1280, 1232), (1235, 1283, 1282, 1234), (1206, 1296, 1252, 1205), (1222, 1270, 1221), (1207, 1255, 1254, 1206), (1232, 1280, 1279, 1231), (1211, 1259, 1258, 1210), (1237, 1285, 1284, 1236), (1229, 1277, 1276, 1228), (1236, 1284, 1283, 1235), (1223, 1271, 1270, 1222), (1221, 1270, 1220), (1226, 1274, 1273, 1225), (1240, 1288, 1287, 1239), (1243, 1291, 1290, 1242), (1203, 1204, 1250, 1202), (1205, 1251, 1250, 1204), (1253, 1296, 1206), (1252, 1251, 1205)])
me_mesh.polygons.foreach_set('use_smooth', [0, 0, 0, 0, 0, 0, 0, 0, 0, 0, 0, 0, 0, 0, 0, 0, 0, 0, 0, 0, 0, 0, 0, 0, 0, 0, 0, 0, 0, 0, 0, 0, 0, 0, 0, 0, 0, 0, 0, 0, 0, 0, 0, 0, 0, 0, 0, 0, 0, 0, 0, 0, 0, 0, 0, 0, 0, 0, 0, 0, 0, 0, 0, 0, 0, 0, 0, 0, 0, 0, 0, 0, 0, 0, 0, 0, 0, 0, 0, 0, 0, 0, 0, 0, 0, 0, 0, 0, 0, 0, 0, 0, 0, 0, 0, 0, 0, 0, 0, 0, 0, 0, 0, 0, 0, 0, 0, 0, 0, 0, 0, 0, 0, 0, 0, 0, 0, 0, 0, 0, 0, 0, 0, 0, 0, 0, 0, 0, 0, 0, 0, 0, 0, 0, 0, 0, 0, 0, 0, 0, 0, 0, 0, 0, 0, 0, 0, 0, 0, 0, 0, 0, 0, 0, 0, 0, 0, 0, 0, 0, 0, 0, 0, 0, 0, 0, 0, 0, 0, 0, 0, 0, 0, 0, 0, 0, 0, 0, 0, 0, 0, 0, 0, 0, 0, 0, 0, 0, 0, 0, 0, 0, 0, 0, 0, 0, 0, 0, 0, 0, 0, 0, 0, 0, 0, 0, 0, 0, 0, 0, 0, 0, 0, 0, 0, 0, 0, 0, 0, 0, 0, 0, 0, 0, 0, 0, 0, 0, 0, 0, 0, 0, 0, 0, 0, 0, 0, 0, 0, 0, 0, 0, 0, 0, 0, 0, 0, 0, 0, 0, 0, 0, 0, 0, 0, 0, 0, 0, 0, 0, 0, 0, 0, 0, 0, 0, 0, 0, 0, 0, 0, 0, 0, 0, 1, 1, 1, 1, 1, 1, 1, 1, 1, 1, 1, 1, 1, 1, 1, 1, 1, 1, 1, 1, 1, 1, 1, 1, 1, 1, 1, 1, 1, 1, 1, 1, 1, 1, 1, 1, 1, 1, 1, 1, 1, 1, 1, 1, 1, 1, 1, 1, 1, 1, 1, 1, 1, 1, 1, 1, 1, 1, 1, 1, 1, 1, 1, 1, 1, 1, 1, 1, 1, 1, 1, 1, 1, 1, 1, 1, 1, 1, 1, 1, 1, 1, 1, 1, 1, 1, 1, 1, 1, 1, 1, 1, 1, 1, 1, 1, 1, 1, 1, 1, 1, 1, 1, 1, 1, 1, 1, 1, 1, 1, 1, 1, 1, 1, 1, 1, 1, 1, 1, 1, 1, 1, 1, 1, 1, 1, 1, 1, 1, 1, 1, 1, 1, 1, 1, 1, 1, 1, 1, 1, 1, 1, 1, 1, 1, 1, 1, 1, 1, 1, 1, 1, 1, 1, 1, 1, 1, 1, 1, 1, 1, 1, 1, 1, 1, 1, 1, 1, 1, 1, 1, 1, 1, 1, 1, 1, 1, 1, 1, 1, 1, 1, 1, 1, 1, 1, 1, 1, 1, 1, 1, 1, 1, 1, 1, 1, 1, 1, 1, 1, 1, 1, 1, 1, 1, 1, 1, 1, 1, 1, 1, 1, 1, 1, 1, 1, 1, 1, 1, 1, 1, 1, 1, 1, 1, 1, 1, 1, 1, 1, 1, 1, 1, 1, 1, 1, 1, 1, 1, 1, 1, 1, 1, 1, 1, 1, 1, 1, 1, 1, 1, 1, 1, 1, 1, 1, 1, 1, 1, 1, 1, 1, 1, 1, 1, 1, 1, 1, 1, 1, 1, 1, 1, 1, 1, 1, 1, 1, 1, 1, 1, 1, 1, 1, 1, 1, 1, 1, 1, 1, 1, 1, 1, 1, 1, 1, 1, 1, 1, 1, 1, 1, 1, 1, 1, 1, 1, 1, 1, 1, 1, 1, 1, 1, 1, 1, 1, 1, 1, 1, 1, 1, 1, 1, 1, 1, 1, 1, 1, 1, 1, 1, 1, 1, 1, 1, 1, 1, 1, 1, 1, 1, 1, 1, 1, 1, 1, 1, 1, 1, 1, 1, 1, 1, 1, 1, 1, 1, 1, 1, 1, 1, 1, 1, 1, 1, 1, 1, 1, 1, 1, 1, 1, 1, 1, 1, 1, 1, 1, 1, 1, 1, 1, 1, 1, 1, 1, 1, 1, 1, 1, 1, 1, 1, 1, 1, 1, 1, 1, 1, 1, 1, 1, 1, 1, 1, 1, 1, 1, 1, 1, 1, 1, 1, 1, 1, 1, 1, 1, 1, 1, 1, 1, 1, 1, 1, 1, 1, 1, 1, 1, 1, 1, 1, 1, 1, 1, 1, 1, 1, 1, 1, 1, 1, 1, 1, 1, 1, 1, 1, 1, 1, 1, 1, 1, 1, 1, 1, 1, 1, 1, 1, 1, 1, 1, 1, 1, 1, 1, 1, 1, 1, 1, 1, 1, 1, 1, 1, 1, 1, 1, 1, 1, 1, 1, 1, 1, 1, 1, 1, 1, 1, 1, 1, 1, 1, 1, 1, 1, 1, 1, 1, 1, 1, 1, 1, 1, 1, 1, 1, 1, 1, 1, 1, 1, 1, 1, 1, 1, 1, 1, 1, 1, 1, 1, 1, 1, 1, 1, 1, 1, 1, 1, 1, 1, 1, 1, 1, 1, 1, 1, 1, 1, 1, 1, 1, 1, 1, 1, 1, 1, 1, 1, 1, 1, 1, 1, 1, 1, 1, 1, 1, 1, 1, 1, 1, 1, 1, 1, 1, 1, 1, 1, 1, 1, 1, 1, 1, 1, 1, 1, 1, 1, 1, 1, 1, 1, 1, 1, 1, 1, 1, 1, 1, 1, 1, 1, 1, 1, 1, 1, 1, 1, 1, 1, 1, 1, 1, 1, 1, 1, 1, 1, 1, 1, 1, 1, 1, 1, 1, 1, 1, 1, 1, 1, 1, 1, 1, 1, 1, 1, 1, 1, 1, 1, 0, 1, 0, 1, 1, 1, 1, 1, 1, 1, 1, 1, 1, 1, 1, 1, 1, 1, 1, 1, 1, 0, 1, 1, 1, 1, 1, 1, 1, 1, 1, 1, 1, 0, 1, 1, 1, 1, 1, 1, 1])
me_mesh.use_remesh_preserve_volume = False
me_mesh.use_remesh_preserve_attributes = False
me_mesh.use_mirror_vertex_groups = False
me_mesh.update()

# ---- curves / text
cu_beziercurve_001 = bpy.data.curves.new('BezierCurve.001', 'CURVE')
cu_beziercurve_001.dimensions = '3D'
_sp = cu_beziercurve_001.splines.new('BEZIER'); _sp.bezier_points.add(1)
_sp.bezier_points.foreach_set('co', [0.04425, 0.0, 0.0, 0.7411, 0.0, 0.0])
_sp.bezier_points.foreach_set('handle_left', [-0.0572, -0.6002, 0.0, -0.2589, 0.0, 0.0])
_sp.bezier_points.foreach_set('handle_right', [0.2019, 0.9324, 0.0, 1.741, 0.0, 0.0])
for _p, _l, _r in zip(_sp.bezier_points, ['ALIGNED', 'ALIGNED'], ['ALIGNED', 'ALIGNED']): _p.handle_left_type = _l; _p.handle_right_type = _r
_sp.order_u = 0
_sp.order_v = 0
cu_beziercurve_001.use_path = True
cu_beziercurve_001.use_path_clamp = True
cu_beziercurve_001.bevel_resolution = 0
cu_beziercurve_001.fill_mode = 'HALF'
cu_beziercurve = bpy.data.curves.new('BezierCurve', 'CURVE')
cu_beziercurve.dimensions = '3D'
_sp = cu_beziercurve.splines.new('BEZIER'); _sp.bezier_points.add(1)
_sp.bezier_points.foreach_set('co', [-1.0, 1.403, 0.0, 0.3752, 0.0, 0.0])
_sp.bezier_points.foreach_set('handle_left', [-1.307, 0.7658, 0.0, -0.6248, 0.0, 0.0])
_sp.bezier_points.foreach_set('handle_right', [-0.5, 2.438, 0.0, 1.898, 0.0, 0.0])
for _p, _l, _r in zip(_sp.bezier_points, ['ALIGNED', 'ALIGNED'], ['ALIGNED', 'ALIGNED']): _p.handle_left_type = _l; _p.handle_right_type = _r
_sp.order_u = 0
_sp.order_v = 0
cu_beziercurve.use_path = True
cu_beziercurve.use_path_clamp = True
cu_beziercurve.bevel_resolution = 0
cu_beziercurve.fill_mode = 'HALF'

# ---- objects
ob_platform = bpy.data.objects.new('Platform', cu_beziercurve_001)
ob_beziercircle_001 = bpy.data.objects.new('BezierCircle.001', me_mesh_001)
ob_cylinder_001 = bpy.data.objects.new('Cylinder.001', me_cylinder_001)
ob_wall = bpy.data.objects.new('Wall', cu_beziercurve)
ob_beziercircle = bpy.data.objects.new('BezierCircle', me_mesh)
ob_lamp = bpy.data.objects.new('Lamp', light_lamp)
ob_camera = bpy.data.objects.new('Camera', cam_camera)

# ---- transforms, parenting, visibility, modifiers, constraints
ob_platform.location = (5.86, -2.018, 1.956)
ob_platform.lineart.crease_threshold = 0.0
ob_beziercircle_001.location = (3.339, 0.01636, 3.487)
ob_beziercircle_001.scale = (0.8333, 0.8333, 0.8333)
ob_beziercircle_001.lineart.crease_threshold = 0.0
ob_cylinder_001.location = (4.283, 4.067e-09, -0.991)
ob_cylinder_001.scale = (0.1, 0.1, 1.0)
ob_cylinder_001.lineart.crease_threshold = 0.0
ob_wall.location = (3.379, -4.081, 3.878e-05)
ob_wall.lineart.crease_threshold = 0.0
ob_beziercircle.location = (0.0, 0.0, 0.0)
ob_beziercircle.lineart.crease_threshold = 0.0
ob_lamp.location = (4.076, 1.005, 5.904)
ob_lamp.rotation_euler = (0.6503, 0.05522, 1.866)
ob_lamp.lock_rotations_4d = False
ob_lamp.empty_display_type = 'ARROWS'
ob_lamp.color = (0.0, 0.0, 0.0, 0.0)
ob_lamp.lineart.crease_threshold = 0.0
ob_camera.location = (7.481, -6.508, 5.344)
ob_camera.rotation_euler = (1.109, 0.01082, 0.8149)
ob_camera.lock_rotations_4d = False
ob_camera.empty_display_type = 'ARROWS'
ob_camera.color = (0.0, 0.0, 0.0, 0.0)
ob_camera.display_type = 'WIRE'
ob_camera.lineart.crease_threshold = 0.0

# ---- collection membership
col_collection_1.objects.link(ob_platform)
col_collection_1.objects.link(ob_beziercircle_001)
col_collection_1.objects.link(ob_cylinder_001)
col_collection_1.objects.link(ob_wall)
col_collection_1.objects.link(ob_beziercircle)
col_collection_1.objects.link(ob_lamp)
col_collection_1.objects.link(ob_camera)

# ---- scene / render settings (as saved in the file)
scene.camera = ob_camera
scene.frame_start = 1; scene.frame_end = 250; scene.frame_set(218)
scene.render.engine = 'BLENDER_EEVEE_NEXT'
scene.render.resolution_percentage = 50
scene.render.dither_intensity = 0.0
scene.cycles.use_denoising = False
scene.cycles.samples = 10
scene.cycles.sampling_pattern = 'TABULATED_SOBOL'
scene.cycles.light_sampling_threshold = 0.0
scene.cycles.use_adaptive_sampling = False
scene.cycles.use_light_tree = False
scene.cycles.blur_glossy = 0.0
scene.cycles.pixel_filter_type = 'GAUSSIAN'
scene.cycles.sample_clamp_indirect = 0.0
scene.view_settings.view_transform = 'Standard'
bpy.context.view_layer.update()
